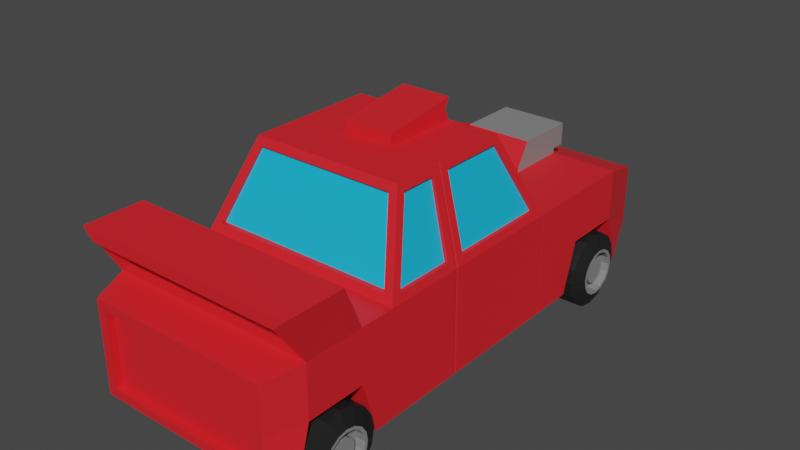 # Source: QuickCar.blend  (saved by Blender 3.4.6; exported with 4.5.12 LTS)
import bpy
from mathutils import Matrix  # noqa: F401  (used for matrix-valued properties, if any)

bpy.ops.wm.read_factory_settings(use_empty=True)
scene = bpy.context.scene
scene.name = 'Scene'

# ---- collections
col_collection = bpy.data.collections.new('Collection'); scene.collection.children.link(col_collection)

# ---- materials (node trees are filled in below, after node groups)
mat_material = bpy.data.materials.new('Material')
mat_material.alpha_threshold = 0.0
mat_material.use_transparent_shadow = False
mat_material.roughness = 0.5
mat_material.line_color = (0.0, 0.0, 0.0, 1.0)
mat_paint = bpy.data.materials.new('Paint')
mat_paint.use_transparent_shadow = False
mat_window = bpy.data.materials.new('Window')
mat_window.use_transparent_shadow = False
mat_chrome = bpy.data.materials.new('Chrome')
mat_chrome.use_transparent_shadow = False
mat_rubber = bpy.data.materials.new('Rubber')
mat_rubber.use_transparent_shadow = False

# ---- material node trees
mat_material.use_nodes = True; mat_material.node_tree.nodes.clear()
_N = mat_material.node_tree.nodes; _L = mat_material.node_tree.links
n0 = _N.new('ShaderNodeOutputMaterial'); n0.name = 'Material Output'; n0.location = (300, 300)
n1 = _N.new('ShaderNodeBsdfPrincipled'); n1.name = 'Principled BSDF'; n1.location = (10, 300)
n1.distribution = 'GGX'
n1.subsurface_method = 'RANDOM_WALK_SKIN'
n1.inputs[3].default_value = 1.45
n1.inputs[27].default_value = (0.0, 0.0, 0.0, 1.0)
n1.inputs[28].default_value = 1.0
_L.new(n1.outputs[0], n0.inputs[0])
n0.is_active_output = True
mat_paint.use_nodes = True; mat_paint.node_tree.nodes.clear()
_N = mat_paint.node_tree.nodes; _L = mat_paint.node_tree.links
n0 = _N.new('ShaderNodeBsdfPrincipled'); n0.name = 'Principled BSDF'; n0.location = (10, 300)
n0.distribution = 'GGX'
n0.subsurface_method = 'RANDOM_WALK_SKIN'
n0.inputs[0].default_value = (0.8, 0.01574, 0.02366, 1.0)
n0.inputs[3].default_value = 1.45
n0.inputs[27].default_value = (0.0, 0.0, 0.0, 1.0)
n0.inputs[28].default_value = 1.0
n1 = _N.new('ShaderNodeOutputMaterial'); n1.name = 'Material Output'; n1.location = (300, 300)
_L.new(n0.outputs[0], n1.inputs[0])
n1.is_active_output = True
mat_window.use_nodes = True; mat_window.node_tree.nodes.clear()
_N = mat_window.node_tree.nodes; _L = mat_window.node_tree.links
n0 = _N.new('ShaderNodeBsdfPrincipled'); n0.name = 'Principled BSDF'; n0.location = (10, 300)
n0.distribution = 'GGX'
n0.subsurface_method = 'RANDOM_WALK_SKIN'
n0.inputs[0].default_value = (0.007939, 0.4769, 0.8, 1.0)
n0.inputs[3].default_value = 1.45
n0.inputs[27].default_value = (0.0, 0.0, 0.0, 1.0)
n0.inputs[28].default_value = 1.0
n1 = _N.new('ShaderNodeOutputMaterial'); n1.name = 'Material Output'; n1.location = (300, 300)
_L.new(n0.outputs[0], n1.inputs[0])
n1.is_active_output = True
mat_chrome.use_nodes = True; mat_chrome.node_tree.nodes.clear()
_N = mat_chrome.node_tree.nodes; _L = mat_chrome.node_tree.links
n0 = _N.new('ShaderNodeBsdfPrincipled'); n0.name = 'Principled BSDF'; n0.location = (10, 300)
n0.distribution = 'GGX'
n0.subsurface_method = 'RANDOM_WALK_SKIN'
n0.inputs[0].default_value = (0.2396, 0.2396, 0.2396, 1.0)
n0.inputs[3].default_value = 1.45
n0.inputs[27].default_value = (0.0, 0.0, 0.0, 1.0)
n0.inputs[28].default_value = 1.0
n1 = _N.new('ShaderNodeOutputMaterial'); n1.name = 'Material Output'; n1.location = (300, 300)
_L.new(n0.outputs[0], n1.inputs[0])
n1.is_active_output = True
mat_rubber.use_nodes = True; mat_rubber.node_tree.nodes.clear()
_N = mat_rubber.node_tree.nodes; _L = mat_rubber.node_tree.links
n0 = _N.new('ShaderNodeBsdfPrincipled'); n0.name = 'Principled BSDF'; n0.location = (10, 300)
n0.distribution = 'GGX'
n0.subsurface_method = 'RANDOM_WALK_SKIN'
n0.inputs[0].default_value = (0.01222, 0.01222, 0.01222, 1.0)
n0.inputs[3].default_value = 1.45
n0.inputs[27].default_value = (0.0, 0.0, 0.0, 1.0)
n0.inputs[28].default_value = 1.0
n1 = _N.new('ShaderNodeOutputMaterial'); n1.name = 'Material Output'; n1.location = (300, 300)
_L.new(n0.outputs[0], n1.inputs[0])
n1.is_active_output = True

# ---- world
world_world = bpy.data.worlds.new('World'); scene.world = world_world
world_world.use_nodes = True; world_world.node_tree.nodes.clear()
_N = world_world.node_tree.nodes; _L = world_world.node_tree.links
n0 = _N.new('ShaderNodeOutputWorld'); n0.name = 'World Output'; n0.location = (300, 300)
n1 = _N.new('ShaderNodeBackground'); n1.name = 'Background'; n1.location = (10, 300)
n1.inputs[0].default_value = (0.05088, 0.05088, 0.05088, 1.0)
_L.new(n1.outputs[0], n0.inputs[0])
n0.is_active_output = True
world_world.color = (0.05088, 0.05088, 0.05088)
world_world.use_sun_shadow = False
world_world.sun_shadow_jitter_overblur = 0.0

# ---- meshes
me_cube = bpy.data.meshes.new('Cube')
me_cube.from_pydata([(0.7648, 0.5789, 0.7323), (1.0, 1.0, -1.0), (0.7648, -0.5789, 0.7323), (1.0, -1.0, -1.0), (-0.7648, 0.5789, 0.7323), (-1.0, 1.0, -1.0), (-0.7648, -0.5789, 0.7323), (-1.0, -1.0, -1.0), (0.976, 0.8802, 0.07465), (-0.976, -0.8802, 0.07465), (0.976, -0.8802, 0.07465), (-0.976, 0.8802, 0.07465), (0.7623, 2.818, -0.7093), (-0.7623, 2.818, -0.7093), (0.7623, 2.818, -0.2907), (0.802, -2.253, -0.1399), (0.802, -2.253, -0.8601), (-0.7623, 2.818, -0.2907), (-0.802, -2.253, -0.8601), (-0.802, -2.253, -0.1399), (1.0, 1.455, -1.0), (1.0, 2.364, -1.0), (1.0, 2.212, 0.0), (1.0, 1.606, 0.0), (-1.0, 2.212, 0.0), (-1.0, 1.606, 0.0), (-1.0, 2.364, -1.0), (-1.0, 1.455, -1.0), (1.0, 1.0, -0.5), (1.0, -1.0, -0.5), (-1.0, 1.0, -0.5), (-1.0, -1.0, -0.5), (0.7623, 2.818, -0.5), (0.802, -2.253, -0.5), (-0.7623, 2.818, -0.5), (-0.802, -2.253, -0.5), (-1.0, 1.606, -0.5), (-1.0, 2.212, -0.5), (1.0, 1.606, -0.5), (1.0, 2.212, -0.5), (-0.8961, -1.339, 0.1039), (-0.8961, -1.913, 0.1039), (0.8961, -1.913, 0.1039), (0.8961, -1.339, 0.1039), (1.0, -1.196, -1.0), (1.0, -2.057, -1.0), (-1.0, -2.057, -1.0), (-1.0, -1.196, -1.0), (-1.0, -1.339, -0.5), (-1.0, -1.913, -0.5), (1.0, -1.339, -0.5), (1.0, -1.913, -0.5), (-0.9603, -1.59, 0.3648), (-0.9603, -2.164, 0.3648), (0.9603, -2.164, 0.3648), (0.9603, -1.59, 0.3648), (-1.0, -1.339, 0.0), (1.0, -1.339, 0.0), (-1.0, -1.913, 0.0), (1.0, -1.913, 0.0), (-1.072, -1.59, 0.4687), (1.072, -1.59, 0.4687), (-1.072, -2.164, 0.4687), (1.072, -2.164, 0.4687), (0.3333, 1.0, -1.0), (-0.3333, 1.0, -1.0), (0.2469, -0.6643, 0.7325), (-0.2469, -0.6643, 0.7325), (-0.3333, -1.0, -1.0), (0.3333, -1.0, -1.0), (-0.2469, 0.6643, 0.7325), (0.2469, 0.6643, 0.7325), (-0.3333, 0.9659, 0.07443), (0.3333, 0.9659, 0.07443), (0.3333, -0.9659, 0.07443), (-0.3333, -0.9659, 0.07443), (0.3333, 2.818, -0.7093), (-0.3333, 2.818, -0.7093), (-0.2946, -2.253, -0.8601), (0.2946, -2.253, -0.8601), (-0.3333, 2.818, -0.2907), (0.3333, 2.818, -0.2907), (0.2946, -2.253, -0.1399), (-0.2946, -2.253, -0.1399), (0.3333, 1.606, -0.5), (-0.3333, 1.606, -0.5), (-0.3333, -1.913, -0.5), (0.3333, -1.913, -0.5), (-0.3333, 1.455, -1.0), (0.3333, 1.455, -1.0), (-0.3333, 2.364, -1.0), (0.3333, 2.364, -1.0), (0.3333, 1.606, 0.0), (-0.3333, 1.606, 0.0), (0.3333, 2.212, 0.0), (-0.3333, 2.212, 0.0), (0.7648, -0.2305, 0.7323), (-1.0, -0.2283, -1.0), (-0.3333, 2.212, -0.5), (0.3333, 2.212, -0.5), (0.3333, -1.339, -0.5), (-0.3333, -1.339, -0.5), (-0.3333, -1.339, 0.0), (0.3333, -1.339, 0.0), (-0.3333, -1.913, 0.0), (0.3333, -1.913, 0.0), (0.3333, -1.196, -1.0), (-0.3333, -1.196, -1.0), (0.3333, -2.057, -1.0), (-0.3333, -2.057, -1.0), (-0.2987, -1.339, 0.1039), (0.2987, -1.339, 0.1039), (-0.2987, -1.913, 0.1039), (0.2987, -1.913, 0.1039), (0.3333, 1.606, 0.04786), (-0.3333, 1.606, 0.04786), (0.3333, 2.212, 0.04786), (-0.3333, 2.212, 0.04786), (0.3333, 1.74, 0.2698), (-0.3333, 1.74, 0.2698), (0.3333, 2.212, 0.2698), (-0.3333, 2.212, 0.2698), (0.3032, 2.348, 0.07801), (-0.3032, 2.348, 0.07801), (0.3032, 2.348, 0.2396), (-0.3032, 2.348, 0.2396), (0.3333, 2.348, 0.04786), (-0.3333, 2.348, 0.04786), (0.3333, 2.348, 0.2698), (-0.3333, 2.348, 0.2698), (0.3032, 1.968, 0.07801), (-0.3032, 1.968, 0.07801), (0.3032, 1.968, 0.2396), (-0.3032, 1.968, 0.2396), (-0.3333, 2.818, -0.7848), (-0.8378, 2.818, -0.7848), (0.8378, 2.818, -0.5), (0.8378, 2.818, -0.7848), (-0.8378, 2.818, -0.5), (0.3333, 2.818, -0.2152), (0.8378, 2.818, -0.2152), (-0.8378, 2.818, -0.2152), (0.3333, 2.818, -0.7848), (-0.3333, 2.818, -0.2152), (0.3333, 2.715, -0.5), (0.7623, 2.715, -0.5), (-0.7623, 2.715, -0.5), (-0.3333, 2.715, -0.5), (-0.3333, 2.715, -0.7093), (0.3333, 2.715, -0.7093), (-0.3333, 2.715, -0.2907), (0.3333, 2.715, -0.2907), (-0.7623, 2.715, -0.7093), (0.7623, 2.715, -0.7093), (0.7623, 2.715, -0.2907), (-0.7623, 2.715, -0.2907), (-0.7648, -0.2305, 0.7323), (1.0, -0.2283, -1.0), (0.976, -0.2993, 0.07465), (-0.976, -0.2993, 0.07465), (-1.0, -0.2283, -0.5), (1.0, -0.2283, -0.5), (-0.3333, -0.2283, -1.0), (0.3333, -0.2283, -1.0), (0.2469, -0.1439, 0.807), (-0.2469, -0.1439, 0.807), (-0.7648, -0.04969, 0.7323), (1.0, -0.1932, -1.0), (-0.976, -0.1079, 0.07465), (-1.0, -0.1932, -0.5), (-1.0, -0.1932, -1.0), (0.7648, -0.04969, 0.7323), (0.976, -0.1079, 0.07465), (1.0, -0.1932, -0.5), (-0.3333, -0.1932, -1.0), (0.3333, -0.1932, -1.0), (0.2469, -0.1218, 0.807), (-0.2469, -0.1218, 0.807), (-0.9941, -0.2108, -1.0), (0.7364, -0.1328, 0.807), (0.9941, -0.2108, 0.0), (0.9941, -0.2108, -0.5), (-0.3314, -0.2108, -1.0), (0.3314, -0.2108, -1.0), (0.2455, -0.1328, 0.807), (-0.2455, -0.1328, 0.807), (-0.7364, -0.1328, 0.807), (0.9941, -0.2108, -1.0), (-0.9941, -0.2108, 0.0), (-0.9941, -0.2108, -0.5), (1.0, 1.024, 0.0), (-1.0, 1.024, 0.0), (-1.0, 1.018, -1.0), (1.0, 1.018, -1.0), (1.0, 1.024, -0.5), (-1.0, 1.024, -0.5), (-0.3333, 1.024, 0.0), (0.3333, 1.024, 0.0), (0.3333, 1.018, -1.0), (-0.3333, 1.018, -1.0), (-0.3326, 1.009, -0.9989), (0.3326, 1.009, -0.9989), (0.3326, 1.012, -0.001137), (-0.3326, 1.012, -0.001137), (-0.9977, 1.012, -0.5), (0.9977, 1.012, -0.5), (0.9977, 1.009, -0.9989), (-0.9977, 1.009, -0.9989), (-0.9977, 1.012, -0.001137), (0.9977, 1.012, -0.001137), (-0.8908, -0.9659, 0.07443), (-0.6794, -0.6643, 0.7325), (0.7408, -0.1439, 0.807), (0.6794, -0.6643, 0.7325), (-0.7408, -0.1218, 0.807), (-0.6794, 0.6643, 0.7325), (0.6794, 0.6643, 0.7325), (0.8908, 0.9659, 0.07443), (0.8908, -0.9659, 0.07443), (-0.8908, 0.9659, 0.07443), (1.0, -0.2283, 0.0), (-1.0, -0.1932, 0.0), (-0.7408, -0.1439, 0.807), (-1.0, -0.2283, 0.0), (0.7408, -0.1218, 0.807), (1.0, -0.1932, 0.0), (-0.9411, -0.8802, 0.07465), (-0.7375, -0.5789, 0.7323), (0.7375, -0.2305, 0.7323), (0.7375, -0.5789, 0.7323), (-0.7375, -0.04969, 0.7323), (-0.7375, 0.5789, 0.7323), (0.7375, 0.5789, 0.7323), (0.9411, 0.8802, 0.07465), (0.9411, -0.8802, 0.07465), (-0.9411, 0.8802, 0.07465), (0.9411, -0.2993, 0.07465), (-0.9411, -0.1079, 0.07465), (-0.7375, -0.2305, 0.7323), (-0.9411, -0.2993, 0.07465), (0.7375, -0.04969, 0.7323), (0.9411, -0.1079, 0.07465), (-1.0, -1.0, 0.0), (-0.7408, -0.6302, 0.807), (-0.2469, -0.6302, 0.807), (0.2469, 0.6302, 0.807), (0.7408, 0.6302, 0.807), (1.0, 1.0, 0.0), (0.7408, -0.6302, 0.807), (1.0, -1.0, 0.0), (-0.7408, 0.6302, 0.807), (-1.0, 1.0, 0.0), (0.3333, 1.0, 0.0), (-0.3333, -1.0, 0.0), (0.2469, -0.6302, 0.807), (-0.2469, 0.6302, 0.807), (-0.3333, 1.0, 0.0), (0.3333, -1.0, 0.0), (-0.2469, 0.6331, 0.7325), (-0.3333, 0.9205, 0.07443), (0.2469, 0.6331, 0.7325), (0.3333, 0.9205, 0.07443), (0.2469, -0.6331, 0.7325), (0.3333, -0.9205, 0.07443), (-0.2469, -0.6331, 0.7325), (-0.3333, -0.9205, 0.07443), (-0.8908, -0.9205, 0.07443), (-0.6794, -0.6331, 0.7325), (0.6794, 0.6331, 0.7325), (0.8908, 0.9205, 0.07443), (0.6794, -0.6331, 0.7325), (0.8908, -0.9205, 0.07443), (-0.6794, 0.6331, 0.7325), (-0.8908, 0.9205, 0.07443), (-0.2469, 0.6265, 1.015), (0.2469, 0.6265, 1.015), (0.2469, -0.1181, 0.9101), (-0.2469, -0.1181, 0.9101), (-0.2469, -0.1199, 0.8586), (-0.2469, 0.5809, 0.9112), (0.2469, -0.1199, 0.8586), (0.2469, 0.5809, 0.9112), (0.8839, -2.253, -0.5), (0.8839, -2.253, -0.942), (0.2946, -2.253, -0.942), (-0.8839, -2.253, -0.5), (-0.8839, -2.253, -0.05805), (-0.2946, -2.253, -0.05805), (0.8839, -2.253, -0.05805), (-0.8839, -2.253, -0.942), (-0.2946, -2.253, -0.942), (0.2946, -2.253, -0.05805), (-0.3333, -2.174, -0.5), (-0.802, -2.174, -0.5), (0.802, -2.174, -0.5), (0.3333, -2.174, -0.5), (0.2946, -2.174, -0.8601), (-0.2946, -2.174, -0.8601), (0.2946, -2.174, -0.1399), (-0.2946, -2.174, -0.1399), (0.802, -2.174, -0.8601), (-0.802, -2.174, -0.1399), (0.802, -2.174, -0.1399), (-0.802, -2.174, -0.8601)], [], [(165, 222, 243, 244), (67, 211, 267, 264), (4, 11, 235, 231), (163, 157, 3, 69), (0, 171, 240, 232), (213, 66, 262, 270), (108, 45, 283, 284), (161, 220, 249, 29), (169, 221, 251, 30), (104, 58, 286, 287), (17, 80, 150, 155), (19, 35, 293, 301), (51, 59, 288, 282), (49, 46, 289, 285), (39, 21, 137, 136), (94, 22, 140, 139), (37, 24, 141, 138), (90, 26, 135, 134), (199, 192, 27, 88), (87, 51, 45, 108), (195, 191, 25, 36), (36, 25, 24, 37), (197, 190, 23, 92), (92, 23, 22, 94), (194, 193, 20, 38), (85, 36, 37, 98), (23, 38, 39, 22), (190, 194, 38, 23), (87, 100, 50, 51), (192, 195, 36, 27), (26, 37, 138, 135), (22, 39, 136, 140), (58, 49, 285, 286), (45, 51, 282, 283), (35, 18, 303, 293), (32, 12, 153, 145), (170, 169, 30, 5), (157, 161, 29, 3), (3, 29, 50, 44), (90, 98, 37, 26), (242, 31, 48, 56), (56, 48, 49, 58), (31, 7, 47, 48), (100, 106, 44, 50), (29, 249, 57, 50), (50, 57, 59, 51), (253, 242, 56, 102), (54, 53, 52, 55), (69, 3, 44, 106), (85, 88, 27, 36), (61, 60, 62, 63), (59, 57, 61, 63), (56, 58, 62, 60), (42, 54, 55, 43), (111, 43, 57, 103), (112, 41, 58, 104), (55, 52, 60, 61), (53, 54, 63, 62), (52, 40, 56, 60), (43, 55, 61, 57), (54, 42, 59, 63), (41, 53, 62, 58), (53, 41, 40, 52), (113, 42, 43, 111), (41, 112, 110, 40), (112, 113, 111, 110), (42, 113, 105, 59), (113, 112, 104, 105), (40, 110, 102, 56), (110, 111, 103, 102), (38, 20, 89, 84), (84, 89, 88, 85), (7, 68, 107, 47), (68, 69, 106, 107), (249, 257, 103, 57), (257, 253, 102, 103), (48, 47, 107, 101), (101, 107, 106, 100), (21, 39, 99, 91), (91, 99, 98, 90), (14, 32, 145, 154), (76, 77, 148, 149), (15, 82, 298, 302), (79, 16, 300, 296), (49, 48, 101, 86), (86, 101, 100, 87), (38, 84, 99, 39), (84, 85, 98, 99), (25, 93, 95, 24), (95, 93, 115, 117), (191, 196, 93, 25), (196, 197, 92, 93), (49, 86, 109, 46), (86, 87, 108, 109), (193, 198, 89, 20), (198, 199, 88, 89), (21, 91, 142, 137), (91, 90, 134, 142), (24, 95, 143, 141), (95, 94, 139, 143), (33, 15, 302, 294), (78, 79, 296, 297), (77, 13, 152, 148), (81, 14, 154, 151), (59, 105, 291, 288), (105, 104, 287, 291), (46, 109, 290, 289), (109, 108, 284, 290), (75, 74, 263, 265), (211, 210, 266, 267), (97, 162, 68, 7), (162, 163, 69, 68), (210, 75, 265, 266), (74, 218, 271, 263), (212, 164, 254, 248), (164, 165, 244, 254), (114, 116, 120, 118), (92, 94, 116, 114), (94, 95, 117, 116), (93, 92, 114, 115), (119, 118, 120, 121), (121, 120, 128, 129), (117, 115, 119, 121), (115, 114, 118, 119), (123, 125, 133, 131), (117, 121, 129, 127), (116, 117, 127, 126), (120, 116, 126, 128), (123, 122, 126, 127), (124, 125, 129, 128), (122, 124, 128, 126), (125, 123, 127, 129), (130, 131, 133, 132), (125, 124, 132, 133), (124, 122, 130, 132), (122, 123, 131, 130), (13, 77, 134, 135), (12, 32, 136, 137), (34, 13, 135, 138), (14, 81, 139, 140), (32, 14, 140, 136), (17, 34, 138, 141), (76, 12, 137, 142), (77, 76, 142, 134), (80, 17, 141, 143), (81, 80, 143, 139), (144, 151, 154, 145), (149, 144, 145, 153), (152, 146, 147, 148), (148, 147, 144, 149), (146, 155, 150, 147), (147, 150, 151, 144), (34, 17, 155, 146), (13, 34, 146, 152), (80, 81, 151, 150), (12, 76, 149, 153), (184, 185, 165, 164), (179, 184, 164, 212), (182, 183, 163, 162), (178, 182, 162, 97), (187, 181, 161, 157), (7, 31, 160, 97), (31, 242, 223, 160), (181, 180, 220, 161), (180, 179, 212, 220), (183, 187, 157, 163), (2, 10, 234, 229), (185, 186, 222, 165), (255, 250, 214, 177), (64, 1, 167, 175), (156, 159, 239, 238), (28, 247, 225, 173), (1, 28, 173, 167), (5, 65, 174, 170), (65, 64, 175, 174), (246, 245, 176, 224), (279, 278, 277, 274), (178, 189, 169, 170), (189, 188, 221, 169), (188, 186, 214, 221), (223, 222, 186, 188), (160, 223, 188, 189), (97, 160, 189, 178), (177, 214, 186, 185), (175, 167, 187, 183), (225, 224, 179, 180), (173, 225, 180, 181), (167, 173, 181, 187), (170, 174, 182, 178), (174, 175, 183, 182), (224, 176, 184, 179), (176, 177, 185, 184), (65, 5, 207, 200), (201, 200, 199, 198), (206, 201, 198, 193), (203, 202, 197, 196), (208, 203, 196, 191), (207, 204, 195, 192), (209, 205, 194, 190), (205, 206, 193, 194), (202, 209, 190, 197), (204, 208, 191, 195), (64, 65, 200, 201), (1, 64, 201, 206), (256, 252, 202, 203), (251, 256, 203, 208), (5, 30, 204, 207), (247, 28, 205, 209), (28, 1, 206, 205), (252, 247, 209, 202), (30, 251, 208, 204), (200, 207, 192, 199), (6, 9, 242, 243), (2, 96, 212, 248), (4, 166, 214, 250), (0, 8, 247, 246), (10, 2, 248, 249), (11, 4, 250, 251), (158, 10, 249, 220), (168, 11, 251, 221), (156, 6, 243, 222), (9, 159, 223, 242), (96, 158, 220, 212), (159, 156, 222, 223), (171, 0, 246, 224), (8, 172, 225, 247), (172, 171, 224, 225), (166, 168, 221, 214), (237, 230, 231, 235), (236, 228, 229, 234), (226, 227, 238, 239), (233, 232, 240, 241), (172, 8, 233, 241), (10, 158, 236, 234), (171, 172, 241, 240), (11, 168, 237, 235), (9, 6, 227, 226), (168, 166, 230, 237), (6, 156, 238, 227), (96, 2, 229, 228), (159, 9, 226, 239), (166, 4, 231, 230), (158, 96, 228, 236), (8, 0, 232, 233), (210, 211, 243, 242), (211, 67, 244, 243), (216, 71, 245, 246), (217, 216, 246, 247), (213, 218, 249, 248), (215, 219, 251, 250), (73, 217, 247, 252), (75, 210, 242, 253), (66, 213, 248, 254), (67, 66, 254, 244), (70, 215, 250, 255), (71, 70, 255, 245), (219, 72, 256, 251), (72, 73, 252, 256), (218, 74, 257, 249), (74, 75, 253, 257), (265, 264, 267, 266), (261, 260, 268, 269), (273, 272, 258, 259), (259, 258, 260, 261), (271, 270, 262, 263), (263, 262, 264, 265), (66, 67, 264, 262), (71, 216, 268, 260), (215, 70, 258, 272), (216, 217, 269, 268), (70, 71, 260, 258), (218, 213, 270, 271), (72, 219, 273, 259), (219, 215, 272, 273), (73, 72, 259, 261), (217, 73, 261, 269), (275, 274, 277, 276), (278, 280, 276, 277), (280, 281, 275, 276), (281, 279, 274, 275), (245, 255, 279, 281), (176, 245, 281, 280), (177, 176, 280, 278), (255, 177, 278, 279), (33, 16, 283, 282), (16, 79, 284, 283), (35, 19, 286, 285), (19, 83, 287, 286), (15, 33, 282, 288), (18, 35, 285, 289), (78, 18, 289, 290), (79, 78, 290, 284), (82, 15, 288, 291), (83, 82, 291, 287), (292, 299, 301, 293), (297, 292, 293, 303), (300, 294, 295, 296), (296, 295, 292, 297), (294, 302, 298, 295), (295, 298, 299, 292), (82, 83, 299, 298), (18, 78, 297, 303), (83, 19, 301, 299), (16, 33, 294, 300)])
me_cube.polygons.foreach_set('material_index', [1, 1, 1, 1, 1, 1, 1, 1, 1, 1, 1, 1, 1, 1, 1, 1, 1, 1, 1, 1, 1, 1, 1, 1, 1, 1, 1, 1, 1, 1, 1, 1, 1, 1, 1, 1, 1, 1, 1, 1, 1, 1, 1, 1, 1, 1, 1, 1, 1, 1, 1, 1, 1, 1, 1, 1, 1, 1, 1, 1, 1, 1, 1, 1, 1, 1, 1, 1, 1, 1, 1, 1, 1, 1, 1, 1, 1, 1, 1, 1, 1, 1, 1, 1, 1, 1, 1, 1, 1, 3, 1, 1, 1, 1, 1, 1, 1, 1, 1, 1, 1, 1, 1, 1, 1, 1, 1, 1, 1, 1, 1, 1, 1, 1, 1, 1, 3, 3, 3, 1, 3, 3, 3, 1, 3, 3, 3, 3, 3, 3, 3, 3, 3, 3, 3, 3, 1, 1, 1, 1, 1, 1, 1, 1, 1, 1, 3, 3, 3, 3, 3, 3, 1, 1, 1, 1, 1, 1, 1, 1, 1, 1, 1, 1, 1, 1, 1, 1, 1, 1, 1, 1, 1, 1, 1, 1, 1, 1, 1, 1, 1, 1, 1, 1, 1, 1, 1, 1, 1, 1, 1, 1, 1, 1, 1, 1, 1, 1, 1, 1, 1, 1, 1, 1, 1, 1, 1, 1, 1, 1, 1, 1, 1, 1, 1, 1, 1, 1, 1, 1, 1, 1, 1, 1, 1, 1, 1, 1, 2, 2, 2, 2, 1, 1, 1, 1, 1, 1, 1, 1, 1, 1, 1, 1, 1, 1, 1, 1, 1, 1, 1, 1, 1, 1, 1, 1, 1, 1, 1, 1, 2, 2, 2, 2, 2, 2, 1, 1, 1, 1, 1, 1, 1, 1, 1, 1, 1, 1, 1, 3, 3, 1, 1, 1, 1, 1, 1, 1, 1, 1, 1, 1, 1, 1, 1, 1, 1, 1, 1, 1, 1, 1, 1, 1])
_uv = me_cube.uv_layers.new(name='UVMap')
_uv.uv.foreach_set('vector', [0.7917, 0.6535, 0.875, 0.6535, 0.875, 0.75, 0.7917, 0.75, 0.6135, 0.9154, 0.6135, 0.9866, 0.6135, 0.9866, 0.6135, 0.9154, 0.6134, 0.2354, 0.5116, 0.2387, 0.5116, 0.2387, 0.6134, 0.2354, 0.2917, 0.6535, 0.375, 0.6535, 0.375, 0.75, 0.2917, 0.75, 0.6134, 0.5146, 0.6134, 0.6351, 0.6134, 0.6351, 0.6134, 0.5146, 0.6135, 0.7634, 0.6135, 0.8346, 0.6135, 0.8346, 0.6135, 0.7634, 0.2917, 0.75, 0.375, 0.75, 0.375, 0.75, 0.2917, 0.75, 0.4375, 0.6535, 0.5, 0.6535, 0.5, 0.75, 0.4375, 0.75, 0.4375, 0.1008, 0.5, 0.1008, 0.5, 0.25, 0.4375, 0.25, 0.5, 0.9167, 0.5, 1.0, 0.5, 1.0, 0.5, 0.9167, 0.4834, 0.2625, 0.4834, 0.3333, 0.4834, 0.3333, 0.4834, 0.2625, 0.4884, 0.9882, 0.4375, 0.9876, 0.4375, 0.9876, 0.4884, 0.9882, 0.4375, 0.75, 0.5, 0.75, 0.5, 0.75, 0.4375, 0.75, 0.4375, 0.0, 0.375, 0.0, 0.375, 0.0, 0.4375, 0.0, 0.4375, 0.5, 0.375, 0.5, 0.375, 0.5, 0.4375, 0.5, 0.5, 0.4167, 0.5, 0.5, 0.5, 0.5, 0.5, 0.4167, 0.4375, 0.25, 0.5, 0.25, 0.5, 0.25, 0.4375, 0.25, 0.2083, 0.5, 0.125, 0.5, 0.125, 0.5, 0.2083, 0.5, 0.2083, 0.5, 0.125, 0.5, 0.125, 0.5, 0.2083, 0.5, 0.4375, 0.5, 0.4375, 0.75, 0.375, 0.75, 0.375, 0.5, 0.4375, 0.25, 0.5, 0.25, 0.5, 0.25, 0.4375, 0.25, 0.4375, 0.25, 0.5, 0.25, 0.5, 0.25, 0.4375, 0.25, 0.5, 0.4167, 0.5, 0.5, 0.5, 0.5, 0.5, 0.4167, 0.5, 0.4167, 0.5, 0.5, 0.5, 0.5, 0.5, 0.4167, 0.4375, 0.5, 0.375, 0.5, 0.375, 0.5, 0.4375, 0.5, 0.4375, 0.3333, 0.4375, 0.25, 0.4375, 0.25, 0.4375, 0.3333, 0.5, 0.5, 0.4375, 0.5, 0.4375, 0.5, 0.5, 0.5, 0.5, 0.5, 0.4375, 0.5, 0.4375, 0.5, 0.5, 0.5, 0.4375, 0.5, 0.4375, 0.5, 0.4375, 0.75, 0.4375, 0.75, 0.375, 0.25, 0.4375, 0.25, 0.4375, 0.25, 0.375, 0.25, 0.375, 0.25, 0.4375, 0.25, 0.4375, 0.25, 0.375, 0.25, 0.5, 0.5, 0.4375, 0.5, 0.4375, 0.5, 0.5, 0.5, 0.5, 0.0, 0.4375, 0.0, 0.4375, 0.0, 0.5, 0.0, 0.375, 0.75, 0.4375, 0.75, 0.4375, 0.75, 0.375, 0.75, 0.4375, 0.9876, 0.3866, 0.9882, 0.3866, 0.9882, 0.4375, 0.9876, 0.4375, 0.4875, 0.3916, 0.4875, 0.3916, 0.4875, 0.4375, 0.4875, 0.375, 0.1008, 0.4375, 0.1008, 0.4375, 0.25, 0.375, 0.25, 0.375, 0.6535, 0.4375, 0.6535, 0.4375, 0.75, 0.375, 0.75, 0.375, 0.75, 0.4375, 0.75, 0.4375, 0.75, 0.375, 0.75, 0.375, 0.3333, 0.4375, 0.3333, 0.4375, 0.25, 0.375, 0.25, 0.5, 0.0, 0.4375, 0.0, 0.4375, 0.0, 0.5, 0.0, 0.5, 0.0, 0.4375, 0.0, 0.4375, 0.0, 0.5, 0.0, 0.4375, 0.0, 0.375, 0.0, 0.375, 0.0, 0.4375, 0.0, 0.4375, 0.5, 0.375, 0.5, 0.375, 0.75, 0.4375, 0.75, 0.4375, 0.75, 0.5, 0.75, 0.5, 0.75, 0.4375, 0.75, 0.4375, 0.75, 0.5, 0.75, 0.5, 0.75, 0.4375, 0.75, 0.5, 0.9167, 0.5, 1.0, 0.5, 1.0, 0.5, 0.9167, 0.5, 0.763, 0.5, 0.987, 0.5, 0.987, 0.5, 0.763, 0.2917, 0.75, 0.375, 0.75, 0.375, 0.75, 0.2917, 0.75, 0.4375, 0.3333, 0.2083, 0.5, 0.125, 0.5, 0.4375, 0.25, 0.5, 0.75, 0.5, 1.0, 0.5, 1.0, 0.5, 0.75, 0.5, 0.75, 0.5, 0.75, 0.5, 0.75, 0.5, 0.75, 0.5, 0.0, 0.5, 0.0, 0.5, 0.0, 0.5, 0.0, 0.5, 0.763, 0.5, 0.763, 0.5, 0.763, 0.5, 0.763, 0.5, 0.8377, 0.5, 0.763, 0.5, 0.75, 0.5, 0.8333, 0.5, 0.9123, 0.5, 0.987, 0.5, 1.0, 0.5, 0.9167, 0.5, 0.763, 0.5, 0.987, 0.5, 1.0, 0.5, 0.75, 0.5, 0.987, 0.5, 0.763, 0.5, 0.75, 0.5, 1.0, 0.5, 0.987, 0.5, 0.987, 0.5, 1.0, 0.5, 1.0, 0.5, 0.763, 0.5, 0.763, 0.5, 0.75, 0.5, 0.75, 0.5, 0.763, 0.5, 0.763, 0.5, 0.75, 0.5, 0.75, 0.5, 0.987, 0.5, 0.987, 0.5, 1.0, 0.5, 1.0, 0.5, 0.987, 0.5, 0.987, 0.5, 0.987, 0.5, 0.987, 0.5, 0.8377, 0.5, 0.763, 0.5, 0.763, 0.5, 0.8377, 0.5, 0.987, 0.5, 0.9123, 0.5, 0.9123, 0.5, 0.987, 0.5, 0.9123, 0.5, 0.8377, 0.5, 0.8377, 0.5, 0.9123, 0.5, 0.763, 0.5, 0.8377, 0.5, 0.8333, 0.5, 0.75, 0.5, 0.8377, 0.5, 0.9123, 0.5, 0.9167, 0.5, 0.8333, 0.5, 0.987, 0.5, 0.9123, 0.5, 0.9167, 0.5, 1.0, 0.5, 0.9123, 0.5, 0.8377, 0.5, 0.8333, 0.5, 0.9167, 0.4375, 0.5, 0.375, 0.5, 0.2917, 0.5, 0.4375, 0.4167, 0.4375, 0.4167, 0.2917, 0.5, 0.2083, 0.5, 0.4375, 0.3333, 0.125, 0.75, 0.2083, 0.75, 0.2083, 0.75, 0.125, 0.75, 0.2083, 0.75, 0.2917, 0.75, 0.2917, 0.75, 0.2083, 0.75, 0.5, 0.75, 0.5, 0.8333, 0.5, 0.8333, 0.5, 0.75, 0.5, 0.8333, 0.5, 0.9167, 0.5, 0.9167, 0.5, 0.8333, 0.4375, 0.0, 0.375, 0.0, 0.375, 0.25, 0.4375, 0.25, 0.4375, 0.25, 0.375, 0.25, 0.375, 0.5, 0.4375, 0.5, 0.375, 0.5, 0.4375, 0.5, 0.4375, 0.4167, 0.375, 0.4167, 0.375, 0.4167, 0.4375, 0.4167, 0.4375, 0.3333, 0.375, 0.3333, 0.4834, 0.4875, 0.4375, 0.4875, 0.4375, 0.4875, 0.4834, 0.4875, 0.3916, 0.4167, 0.3916, 0.3333, 0.3916, 0.3333, 0.3916, 0.4167, 0.4884, 0.7618, 0.4884, 0.8343, 0.4884, 0.8343, 0.4884, 0.7618, 0.3866, 0.8343, 0.3866, 0.7618, 0.3866, 0.7618, 0.3866, 0.8343, 0.4375, 0.0, 0.4375, 0.0, 0.4375, 0.25, 0.4375, 0.25, 0.4375, 0.25, 0.4375, 0.25, 0.4375, 0.5, 0.4375, 0.5, 0.4375, 0.5, 0.4375, 0.4167, 0.4375, 0.4167, 0.4375, 0.5, 0.4375, 0.4167, 0.4375, 0.3333, 0.4375, 0.3333, 0.4375, 0.4167, 0.5, 0.25, 0.5, 0.3333, 0.5, 0.3333, 0.5, 0.25, 0.5, 0.3333, 0.5, 0.3333, 0.5, 0.3333, 0.5, 0.3333, 0.5, 0.25, 0.5, 0.3333, 0.5, 0.3333, 0.5, 0.25, 0.5, 0.3333, 0.5, 0.4167, 0.5, 0.4167, 0.5, 0.3333, 0.4375, 0.0, 0.4375, 0.25, 0.375, 0.25, 0.375, 0.0, 0.4375, 0.25, 0.4375, 0.5, 0.375, 0.5, 0.375, 0.25, 0.375, 0.5, 0.2917, 0.5, 0.2917, 0.5, 0.375, 0.5, 0.2917, 0.5, 0.2083, 0.5, 0.2083, 0.5, 0.2917, 0.5, 0.375, 0.5, 0.2917, 0.5, 0.2917, 0.5, 0.375, 0.5, 0.2917, 0.5, 0.2083, 0.5, 0.2083, 0.5, 0.2917, 0.5, 0.5, 0.25, 0.5, 0.3333, 0.5, 0.3333, 0.5, 0.25, 0.5, 0.3333, 0.5, 0.4167, 0.5, 0.4167, 0.5, 0.3333, 0.4375, 0.7624, 0.4884, 0.7618, 0.4884, 0.7618, 0.4375, 0.7624, 0.3866, 0.9157, 0.3866, 0.8343, 0.3866, 0.8343, 0.3866, 0.9157, 0.3916, 0.3333, 0.3916, 0.2625, 0.3916, 0.2625, 0.3916, 0.3333, 0.4834, 0.4167, 0.4834, 0.4875, 0.4834, 0.4875, 0.4834, 0.4167, 0.5, 0.75, 0.5, 0.8333, 0.5, 0.8333, 0.5, 0.75, 0.5, 0.8333, 0.5, 0.9167, 0.5, 0.9167, 0.5, 0.8333, 0.125, 0.75, 0.2083, 0.75, 0.2083, 0.75, 0.125, 0.75, 0.2083, 0.75, 0.2917, 0.75, 0.2917, 0.75, 0.2083, 0.75, 0.5115, 0.9177, 0.5115, 0.8323, 0.5115, 0.8323, 0.5115, 0.9177, 0.6135, 0.9866, 0.5115, 0.989, 0.5115, 0.989, 0.6135, 0.9866, 0.125, 0.6535, 0.2083, 0.6535, 0.2083, 0.75, 0.125, 0.75, 0.2083, 0.6535, 0.2917, 0.6535, 0.2917, 0.75, 0.2083, 0.75, 0.5115, 0.989, 0.5115, 0.9177, 0.5115, 0.9177, 0.5115, 0.989, 0.5115, 0.8323, 0.5115, 0.761, 0.5115, 0.761, 0.5115, 0.8323, 0.625, 0.6535, 0.7083, 0.6535, 0.7083, 0.75, 0.625, 0.75, 0.7083, 0.6535, 0.7917, 0.6535, 0.7917, 0.75, 0.7083, 0.75, 0.5, 0.4167, 0.5, 0.4167, 0.5, 0.4167, 0.5, 0.4167, 0.5, 0.4167, 0.5, 0.4167, 0.5, 0.4167, 0.5, 0.4167, 0.5, 0.4167, 0.5, 0.3333, 0.5, 0.3333, 0.5, 0.4167, 0.5, 0.3333, 0.5, 0.4167, 0.5, 0.4167, 0.5, 0.3333, 0.5, 0.3333, 0.5, 0.4167, 0.5, 0.4167, 0.5, 0.3333, 0.5, 0.3333, 0.5, 0.4167, 0.5, 0.4167, 0.5, 0.3333, 0.5, 0.3333, 0.5, 0.3333, 0.5, 0.3333, 0.5, 0.3333, 0.5, 0.3333, 0.5, 0.4167, 0.5, 0.4167, 0.5, 0.3333, 0.5, 0.3371, 0.5, 0.3371, 0.5, 0.3371, 0.5, 0.3371, 0.5, 0.3333, 0.5, 0.3333, 0.5, 0.3333, 0.5, 0.3333, 0.5, 0.4167, 0.5, 0.3333, 0.5, 0.3333, 0.5, 0.4167, 0.5, 0.4167, 0.5, 0.4167, 0.5, 0.4167, 0.5, 0.4167, 0.5, 0.3371, 0.5, 0.4129, 0.5, 0.4167, 0.5, 0.3333, 0.5, 0.4129, 0.5, 0.3371, 0.5, 0.3333, 0.5, 0.4167, 0.5, 0.4129, 0.5, 0.4129, 0.5, 0.4167, 0.5, 0.4167, 0.5, 0.3371, 0.5, 0.3371, 0.5, 0.3333, 0.5, 0.3333, 0.5, 0.4129, 0.5, 0.3371, 0.5, 0.3371, 0.5, 0.4129, 0.5, 0.3371, 0.5, 0.4129, 0.5, 0.4129, 0.5, 0.3371, 0.5, 0.4129, 0.5, 0.4129, 0.5, 0.4129, 0.5, 0.4129, 0.5, 0.4129, 0.5, 0.3371, 0.5, 0.3371, 0.5, 0.4129, 0.3916, 0.2625, 0.3916, 0.3333, 0.375, 0.3333, 0.375, 0.25, 0.3916, 0.4875, 0.4375, 0.4875, 0.4375, 0.5, 0.375, 0.5, 0.4375, 0.2625, 0.3916, 0.2625, 0.375, 0.25, 0.4375, 0.25, 0.4834, 0.4875, 0.4834, 0.4167, 0.5, 0.4167, 0.5, 0.5, 0.4375, 0.4875, 0.4834, 0.4875, 0.5, 0.5, 0.4375, 0.5, 0.4834, 0.2625, 0.4375, 0.2625, 0.4375, 0.25, 0.5, 0.25, 0.3916, 0.4167, 0.3916, 0.4875, 0.375, 0.5, 0.375, 0.4167, 0.3916, 0.3333, 0.3916, 0.4167, 0.375, 0.4167, 0.375, 0.3333, 0.4834, 0.3333, 0.4834, 0.2625, 0.5, 0.25, 0.5, 0.3333, 0.4834, 0.4167, 0.4834, 0.3333, 0.5, 0.3333, 0.5, 0.4167, 0.4375, 0.4167, 0.4834, 0.4167, 0.4834, 0.4875, 0.4375, 0.4875, 0.3916, 0.4167, 0.4375, 0.4167, 0.4375, 0.4875, 0.3916, 0.4875, 0.3916, 0.2625, 0.4375, 0.2625, 0.4375, 0.3333, 0.3916, 0.3333, 0.3916, 0.3333, 0.4375, 0.3333, 0.4375, 0.4167, 0.3916, 0.4167, 0.4375, 0.2625, 0.4834, 0.2625, 0.4834, 0.3333, 0.4375, 0.3333, 0.4375, 0.3333, 0.4834, 0.3333, 0.4834, 0.4167, 0.4375, 0.4167, 0.4375, 0.2625, 0.4834, 0.2625, 0.4834, 0.2625, 0.4375, 0.2625, 0.3916, 0.2625, 0.4375, 0.2625, 0.4375, 0.2625, 0.3916, 0.2625, 0.4834, 0.3333, 0.4834, 0.4167, 0.4834, 0.4167, 0.4834, 0.3333, 0.3916, 0.4875, 0.3916, 0.4167, 0.3916, 0.4167, 0.3916, 0.4875, 0.7083, 0.6513, 0.7917, 0.6513, 0.7917, 0.6535, 0.7083, 0.6535, 0.625, 0.6513, 0.7083, 0.6513, 0.7083, 0.6535, 0.625, 0.6535, 0.2083, 0.6513, 0.2917, 0.6513, 0.2917, 0.6535, 0.2083, 0.6535, 0.125, 0.6513, 0.2083, 0.6513, 0.2083, 0.6535, 0.125, 0.6535, 0.375, 0.6513, 0.4375, 0.6513, 0.4375, 0.6535, 0.375, 0.6535, 0.375, 0.0, 0.4375, 0.0, 0.4375, 0.09646, 0.375, 0.09646, 0.4375, 0.0, 0.5, 0.0, 0.5, 0.09646, 0.4375, 0.09646, 0.4375, 0.6513, 0.5, 0.6513, 0.5, 0.6535, 0.4375, 0.6535, 0.5, 0.6513, 0.625, 0.6513, 0.625, 0.6535, 0.5, 0.6535, 0.2917, 0.6513, 0.375, 0.6513, 0.375, 0.6535, 0.2917, 0.6535, 0.6134, 0.735, 0.5116, 0.7388, 0.5116, 0.7388, 0.6134, 0.735, 0.7917, 0.6513, 0.875, 0.6513, 0.875, 0.6535, 0.7917, 0.6535, 0.7917, 0.5, 0.875, 0.5, 0.875, 0.6492, 0.7917, 0.6492, 0.2917, 0.5, 0.375, 0.5, 0.375, 0.6492, 0.2917, 0.6492, 0.6134, 0.08189, 0.5116, 0.08562, 0.5116, 0.08562, 0.6134, 0.08189, 0.4375, 0.5, 0.5, 0.5, 0.5, 0.6492, 0.4375, 0.6492, 0.375, 0.5, 0.4375, 0.5, 0.4375, 0.6492, 0.375, 0.6492, 0.125, 0.5, 0.2083, 0.5, 0.2083, 0.6492, 0.125, 0.6492, 0.2083, 0.5, 0.2917, 0.5, 0.2917, 0.6492, 0.2083, 0.6492, 0.625, 0.5, 0.7083, 0.5, 0.7083, 0.6492, 0.625, 0.6492, 0.7917, 0.5, 0.7917, 0.6492, 0.7917, 0.6492, 0.7917, 0.5, 0.375, 0.09865, 0.4375, 0.09865, 0.4375, 0.1008, 0.375, 0.1008, 0.4375, 0.09865, 0.5, 0.09865, 0.5, 0.1008, 0.4375, 0.1008, 0.5, 0.09865, 0.625, 0.09865, 0.625, 0.1008, 0.5, 0.1008, 0.5, 0.09646, 0.625, 0.09646, 0.625, 0.09865, 0.5, 0.09865, 0.4375, 0.09646, 0.5, 0.09646, 0.5, 0.09865, 0.4375, 0.09865, 0.375, 0.09646, 0.4375, 0.09646, 0.4375, 0.09865, 0.375, 0.09865, 0.7917, 0.6492, 0.875, 0.6492, 0.875, 0.6513, 0.7917, 0.6513, 0.2917, 0.6492, 0.375, 0.6492, 0.375, 0.6513, 0.2917, 0.6513, 0.5, 0.6492, 0.625, 0.6492, 0.625, 0.6513, 0.5, 0.6513, 0.4375, 0.6492, 0.5, 0.6492, 0.5, 0.6513, 0.4375, 0.6513, 0.375, 0.6492, 0.4375, 0.6492, 0.4375, 0.6513, 0.375, 0.6513, 0.125, 0.6492, 0.2083, 0.6492, 0.2083, 0.6513, 0.125, 0.6513, 0.2083, 0.6492, 0.2917, 0.6492, 0.2917, 0.6513, 0.2083, 0.6513, 0.625, 0.6492, 0.7083, 0.6492, 0.7083, 0.6513, 0.625, 0.6513, 0.7083, 0.6492, 0.7917, 0.6492, 0.7917, 0.6513, 0.7083, 0.6513, 0.2083, 0.5, 0.125, 0.5, 0.125, 0.5, 0.2083, 0.5, 0.2917, 0.5, 0.2083, 0.5, 0.2083, 0.5, 0.2917, 0.5, 0.375, 0.5, 0.2917, 0.5, 0.2917, 0.5, 0.375, 0.5, 0.5, 0.3333, 0.5, 0.4167, 0.5, 0.4167, 0.5, 0.3333, 0.5, 0.25, 0.5, 0.3333, 0.5, 0.3333, 0.5, 0.25, 0.375, 0.25, 0.4375, 0.25, 0.4375, 0.25, 0.375, 0.25, 0.5, 0.5, 0.4375, 0.5, 0.4375, 0.5, 0.5, 0.5, 0.4375, 0.5, 0.375, 0.5, 0.375, 0.5, 0.4375, 0.5, 0.5, 0.4167, 0.5, 0.5, 0.5, 0.5, 0.5, 0.4167, 0.4375, 0.25, 0.5, 0.25, 0.5, 0.25, 0.4375, 0.25, 0.2917, 0.5, 0.2083, 0.5, 0.2083, 0.5, 0.2917, 0.5, 0.375, 0.5, 0.2917, 0.5, 0.2917, 0.5, 0.375, 0.5, 0.5, 0.3333, 0.5, 0.4167, 0.5, 0.4167, 0.5, 0.3333, 0.5, 0.25, 0.5, 0.3333, 0.5, 0.3333, 0.5, 0.25, 0.375, 0.25, 0.4375, 0.25, 0.4375, 0.25, 0.375, 0.25, 0.5, 0.5, 0.4375, 0.5, 0.4375, 0.5, 0.5, 0.5, 0.4375, 0.5, 0.375, 0.5, 0.375, 0.5, 0.4375, 0.5, 0.5, 0.4167, 0.5, 0.5, 0.5, 0.5, 0.5, 0.4167, 0.4375, 0.25, 0.5, 0.25, 0.5, 0.25, 0.4375, 0.25, 0.2083, 0.5, 0.125, 0.5, 0.125, 0.5, 0.2083, 0.5, 0.6134, 0.01498, 0.5116, 0.0112, 0.5, 0.0, 0.625, 0.0, 0.6134, 0.735, 0.6134, 0.6681, 0.625, 0.6535, 0.625, 0.75, 0.6134, 0.2354, 0.6134, 0.1149, 0.625, 0.1008, 0.625, 0.25, 0.6134, 0.5146, 0.5116, 0.5113, 0.5, 0.5, 0.625, 0.5, 0.5116, 0.7388, 0.6134, 0.735, 0.625, 0.75, 0.5, 0.75, 0.5116, 0.2387, 0.6134, 0.2354, 0.625, 0.25, 0.5, 0.25, 0.5116, 0.6644, 0.5116, 0.7388, 0.5, 0.75, 0.5, 0.6535, 0.5116, 0.1117, 0.5116, 0.2387, 0.5, 0.25, 0.5, 0.1008, 0.6134, 0.08189, 0.6134, 0.01498, 0.625, 0.0, 0.625, 0.09646, 0.5116, 0.0112, 0.5116, 0.08562, 0.5, 0.09646, 0.5, 0.0, 0.6134, 0.6681, 0.5116, 0.6644, 0.5, 0.6535, 0.625, 0.6535, 0.5116, 0.08562, 0.6134, 0.08189, 0.625, 0.09646, 0.5, 0.09646, 0.6134, 0.6351, 0.6134, 0.5146, 0.625, 0.5, 0.625, 0.6492, 0.5116, 0.5113, 0.5116, 0.6383, 0.5, 0.6492, 0.5, 0.5, 0.5116, 0.6383, 0.6134, 0.6351, 0.625, 0.6492, 0.5, 0.6492, 0.6134, 0.1149, 0.5116, 0.1117, 0.5, 0.1008, 0.625, 0.1008, 0.5116, 0.1117, 0.6134, 0.1149, 0.6134, 0.2354, 0.5116, 0.2387, 0.5116, 0.6644, 0.6134, 0.6681, 0.6134, 0.735, 0.5116, 0.7388, 0.5116, 0.0112, 0.6134, 0.01498, 0.6134, 0.08189, 0.5116, 0.08562, 0.5116, 0.5113, 0.6134, 0.5146, 0.6134, 0.6351, 0.5116, 0.6383, 0.5116, 0.6383, 0.5116, 0.5113, 0.5116, 0.5113, 0.5116, 0.6383, 0.5116, 0.7388, 0.5116, 0.6644, 0.5116, 0.6644, 0.5116, 0.7388, 0.6134, 0.6351, 0.5116, 0.6383, 0.5116, 0.6383, 0.6134, 0.6351, 0.5116, 0.2387, 0.5116, 0.1117, 0.5116, 0.1117, 0.5116, 0.2387, 0.5116, 0.0112, 0.6134, 0.01498, 0.6134, 0.01498, 0.5116, 0.0112, 0.5116, 0.1117, 0.6134, 0.1149, 0.6134, 0.1149, 0.5116, 0.1117, 0.6134, 0.01498, 0.6134, 0.08189, 0.6134, 0.08189, 0.6134, 0.01498, 0.6134, 0.6681, 0.6134, 0.735, 0.6134, 0.735, 0.6134, 0.6681, 0.5116, 0.08562, 0.5116, 0.0112, 0.5116, 0.0112, 0.5116, 0.08562, 0.6134, 0.1149, 0.6134, 0.2354, 0.6134, 0.2354, 0.6134, 0.1149, 0.5116, 0.6644, 0.6134, 0.6681, 0.6134, 0.6681, 0.5116, 0.6644, 0.5116, 0.5113, 0.6134, 0.5146, 0.6134, 0.5146, 0.5116, 0.5113, 0.5115, 0.989, 0.6135, 0.9866, 0.625, 1.0, 0.5, 1.0, 0.6135, 0.9866, 0.6135, 0.9154, 0.625, 0.9167, 0.625, 1.0, 0.6135, 0.4866, 0.6135, 0.4154, 0.625, 0.4167, 0.625, 0.5, 0.5115, 0.489, 0.6135, 0.4866, 0.625, 0.5, 0.5, 0.5, 0.6135, 0.7634, 0.5115, 0.761, 0.5, 0.75, 0.625, 0.75, 0.6135, 0.2634, 0.5115, 0.261, 0.5, 0.25, 0.625, 0.25, 0.5115, 0.4177, 0.5115, 0.489, 0.5, 0.5, 0.5, 0.4167, 0.5115, 0.9177, 0.5115, 0.989, 0.5, 1.0, 0.5, 0.9167, 0.6135, 0.8346, 0.6135, 0.7634, 0.625, 0.75, 0.625, 0.8333, 0.6135, 0.9154, 0.6135, 0.8346, 0.625, 0.8333, 0.625, 0.9167, 0.6135, 0.3346, 0.6135, 0.2634, 0.625, 0.25, 0.625, 0.3333, 0.6135, 0.4154, 0.6135, 0.3346, 0.625, 0.3333, 0.625, 0.4167, 0.5115, 0.261, 0.5115, 0.3323, 0.5, 0.3333, 0.5, 0.25, 0.5115, 0.3323, 0.5115, 0.4177, 0.5, 0.4167, 0.5, 0.3333, 0.5115, 0.761, 0.5115, 0.8323, 0.5, 0.8333, 0.5, 0.75, 0.5115, 0.8323, 0.5115, 0.9177, 0.5, 0.9167, 0.5, 0.8333, 0.5115, 0.9177, 0.6135, 0.9154, 0.6135, 0.9866, 0.5115, 0.989, 0.5115, 0.4177, 0.6135, 0.4154, 0.6135, 0.4866, 0.5115, 0.489, 0.5115, 0.261, 0.6135, 0.2634, 0.6135, 0.3346, 0.5115, 0.3323, 0.5115, 0.3323, 0.6135, 0.3346, 0.6135, 0.4154, 0.5115, 0.4177, 0.5115, 0.761, 0.6135, 0.7634, 0.6135, 0.8346, 0.5115, 0.8323, 0.5115, 0.8323, 0.6135, 0.8346, 0.6135, 0.9154, 0.5115, 0.9177, 0.6135, 0.8346, 0.6135, 0.9154, 0.6135, 0.9154, 0.6135, 0.8346, 0.6135, 0.4154, 0.6135, 0.4866, 0.6135, 0.4866, 0.6135, 0.4154, 0.6135, 0.2634, 0.6135, 0.3346, 0.6135, 0.3346, 0.6135, 0.2634, 0.6135, 0.4866, 0.5115, 0.489, 0.5115, 0.489, 0.6135, 0.4866, 0.6135, 0.3346, 0.6135, 0.4154, 0.6135, 0.4154, 0.6135, 0.3346, 0.5115, 0.761, 0.6135, 0.7634, 0.6135, 0.7634, 0.5115, 0.761, 0.5115, 0.3323, 0.5115, 0.261, 0.5115, 0.261, 0.5115, 0.3323, 0.5115, 0.261, 0.6135, 0.2634, 0.6135, 0.2634, 0.5115, 0.261, 0.5115, 0.4177, 0.5115, 0.3323, 0.5115, 0.3323, 0.5115, 0.4177, 0.5115, 0.489, 0.5115, 0.4177, 0.5115, 0.4177, 0.5115, 0.489, 0.7083, 0.5, 0.7917, 0.5, 0.7917, 0.6492, 0.7083, 0.6492, 0.7917, 0.6492, 0.7083, 0.6492, 0.7083, 0.6492, 0.7917, 0.6492, 0.7083, 0.6492, 0.7083, 0.5, 0.7083, 0.5, 0.7083, 0.6492, 0.625, 0.4167, 0.625, 0.3333, 0.625, 0.3333, 0.625, 0.4167, 0.625, 0.4167, 0.625, 0.3333, 0.625, 0.3333, 0.625, 0.4167, 0.7083, 0.6492, 0.7083, 0.5, 0.7083, 0.5, 0.7083, 0.6492, 0.7917, 0.6492, 0.7083, 0.6492, 0.7083, 0.6492, 0.7917, 0.6492, 0.7917, 0.5, 0.7917, 0.6492, 0.7917, 0.6492, 0.7917, 0.5, 0.4375, 0.7624, 0.3866, 0.7618, 0.375, 0.75, 0.4375, 0.75, 0.3866, 0.7618, 0.3866, 0.8343, 0.375, 0.8333, 0.375, 0.75, 0.4375, 0.9876, 0.4884, 0.9882, 0.5, 1.0, 0.4375, 1.0, 0.4884, 0.9882, 0.4884, 0.9157, 0.5, 0.9167, 0.5, 1.0, 0.4884, 0.7618, 0.4375, 0.7624, 0.4375, 0.75, 0.5, 0.75, 0.3866, 0.9882, 0.4375, 0.9876, 0.4375, 1.0, 0.375, 1.0, 0.3866, 0.9157, 0.3866, 0.9882, 0.375, 1.0, 0.375, 0.9167, 0.3866, 0.8343, 0.3866, 0.9157, 0.375, 0.9167, 0.375, 0.8333, 0.4884, 0.8343, 0.4884, 0.7618, 0.5, 0.75, 0.5, 0.8333, 0.4884, 0.9157, 0.4884, 0.8343, 0.5, 0.8333, 0.5, 0.9167, 0.4375, 0.9167, 0.4884, 0.9157, 0.4884, 0.9882, 0.4375, 0.9876, 0.3866, 0.9157, 0.4375, 0.9167, 0.4375, 0.9876, 0.3866, 0.9882, 0.3866, 0.7618, 0.4375, 0.7624, 0.4375, 0.8333, 0.3866, 0.8343, 0.3866, 0.8343, 0.4375, 0.8333, 0.4375, 0.9167, 0.3866, 0.9157, 0.4375, 0.7624, 0.4884, 0.7618, 0.4884, 0.8343, 0.4375, 0.8333, 0.4375, 0.8333, 0.4884, 0.8343, 0.4884, 0.9157, 0.4375, 0.9167, 0.4884, 0.8343, 0.4884, 0.9157, 0.4884, 0.9157, 0.4884, 0.8343, 0.3866, 0.9882, 0.3866, 0.9157, 0.3866, 0.9157, 0.3866, 0.9882, 0.4884, 0.9157, 0.4884, 0.9882, 0.4884, 0.9882, 0.4884, 0.9157, 0.3866, 0.7618, 0.4375, 0.7624, 0.4375, 0.7624, 0.3866, 0.7618])
me_cube.materials.append(mat_material)
me_cube.materials.append(mat_paint)
me_cube.materials.append(mat_window)
me_cube.materials.append(mat_chrome)
me_cube.use_mirror_vertex_groups = False
me_cube.update()
me_cylinder = bpy.data.meshes.new('Cylinder')
me_cylinder.from_pydata([(0.0, 1.0, -1.0), (1.729e-08, 0.5382, 1.279), (0.3827, 0.9239, -1.0), (0.206, 0.4972, 1.279), (0.7071, 0.7071, -1.0), (0.3806, 0.3806, 1.279), (0.9239, 0.3827, -1.0), (0.4972, 0.206, 1.279), (1.0, 0.0, -1.0), (0.5382, 0.0, 1.279), (0.9239, -0.3827, -1.0), (0.4972, -0.206, 1.279), (0.7071, -0.7071, -1.0), (0.3806, -0.3806, 1.279), (0.3827, -0.9239, -1.0), (0.206, -0.4972, 1.279), (0.0, -1.0, -1.0), (1.729e-08, -0.5382, 1.279), (-0.3827, -0.9239, -1.0), (-0.206, -0.4972, 1.279), (-0.7071, -0.7071, -1.0), (-0.3806, -0.3806, 1.279), (-0.9239, -0.3827, -1.0), (-0.4972, -0.206, 1.279), (-1.0, 0.0, -1.0), (-0.5382, 0.0, 1.279), (-0.9239, 0.3827, -1.0), (-0.4972, 0.206, 1.279), (-0.7071, 0.7071, -1.0), (-0.3806, 0.3806, 1.279), (-0.3827, 0.9239, -1.0), (-0.206, 0.4972, 1.279), (0.3827, 0.9239, 1.0), (0.0, 1.0, 1.0), (0.7071, 0.7071, 1.0), (0.9239, 0.3827, 1.0), (1.0, 0.0, 1.0), (0.9239, -0.3827, 1.0), (0.7071, -0.7071, 1.0), (0.3827, -0.9239, 1.0), (0.0, -1.0, 1.0), (-0.3827, -0.9239, 1.0), (-0.7071, -0.7071, 1.0), (-0.9239, -0.3827, 1.0), (-1.0, 0.0, 1.0), (-0.9239, 0.3827, 1.0), (-0.7071, 0.7071, 1.0), (-0.3827, 0.9239, 1.0), (0.2366, 0.5712, 1.279), (1.729e-08, 0.6183, 1.279), (0.4372, 0.4372, 1.279), (0.5712, 0.2366, 1.279), (0.6183, 0.0, 1.279), (0.5712, -0.2366, 1.279), (0.4372, -0.4372, 1.279), (0.2366, -0.5712, 1.279), (1.729e-08, -0.6183, 1.279), (-0.2366, -0.5712, 1.279), (-0.4372, -0.4372, 1.279), (-0.5712, -0.2366, 1.279), (-0.6183, 0.0, 1.279), (-0.5712, 0.2366, 1.279), (-0.4372, 0.4372, 1.279), (-0.2366, 0.5712, 1.279), (0.1275, 0.3078, 0.8798), (-7.449e-09, 0.3332, 0.8798), (0.2356, 0.2356, 0.8798), (0.3078, 0.1275, 0.8798), (0.3332, 0.0, 0.8798), (0.3078, -0.1275, 0.8798), (0.2356, -0.2356, 0.8798), (0.1275, -0.3078, 0.8798), (-2.146e-08, -0.3332, 0.8798), (-0.1275, -0.3078, 0.8798), (-0.2356, -0.2356, 0.8798), (-0.3078, -0.1275, 0.8798), (-0.3332, 0.0, 0.8798), (-0.3078, 0.1275, 0.8798), (-0.2356, 0.2356, 0.8798), (-0.1275, 0.3078, 0.8798), (0.206, 0.4972, 0.8798), (-7.449e-09, 0.5382, 0.8798), (0.3806, 0.3806, 0.8798), (0.4972, 0.206, 0.8798), (0.5382, 0.0, 0.8798), (0.4972, -0.206, 0.8798), (0.3806, -0.3806, 0.8798), (0.206, -0.4972, 0.8798), (-7.449e-09, -0.5382, 0.8798), (-0.206, -0.4972, 0.8798), (-0.3806, -0.3806, 0.8798), (-0.4972, -0.206, 0.8798), (-0.5382, 0.0, 0.8798), (-0.4972, 0.206, 0.8798), (-0.3806, 0.3806, 0.8798), (-0.206, 0.4972, 0.8798), (0.1275, 0.3078, 1.111), (-1.869e-08, 0.3332, 1.111), (0.2356, 0.2356, 1.111), (0.3078, 0.1275, 1.111), (0.3332, 0.0, 1.111), (0.3078, -0.1275, 1.111), (0.2356, -0.2356, 1.111), (0.1275, -0.3078, 1.111), (-3.271e-08, -0.3332, 1.111), (-0.1275, -0.3078, 1.111), (-0.2356, -0.2356, 1.111), (-0.3078, -0.1275, 1.111), (-0.3332, 0.0, 1.111), (-0.3078, 0.1275, 1.111), (-0.2356, 0.2356, 1.111), (-0.1275, 0.3078, 1.111)], [], [(0, 33, 32, 2), (2, 32, 34, 4), (4, 34, 35, 6), (6, 35, 36, 8), (8, 36, 37, 10), (10, 37, 38, 12), (12, 38, 39, 14), (14, 39, 40, 16), (16, 40, 41, 18), (18, 41, 42, 20), (20, 42, 43, 22), (22, 43, 44, 24), (24, 44, 45, 26), (26, 45, 46, 28), (21, 19, 89, 90), (28, 46, 47, 30), (30, 47, 33, 0), (0, 2, 4, 6, 8, 10, 12, 14, 16, 18, 20, 22, 24, 26, 28, 30), (49, 48, 32, 33), (48, 50, 34, 32), (50, 51, 35, 34), (51, 52, 36, 35), (52, 53, 37, 36), (53, 54, 38, 37), (54, 55, 39, 38), (55, 56, 40, 39), (56, 57, 41, 40), (57, 58, 42, 41), (58, 59, 43, 42), (59, 60, 44, 43), (60, 61, 45, 44), (61, 62, 46, 45), (62, 63, 47, 46), (63, 49, 33, 47), (1, 3, 48, 49), (3, 5, 50, 48), (5, 7, 51, 50), (7, 9, 52, 51), (9, 11, 53, 52), (11, 13, 54, 53), (13, 15, 55, 54), (15, 17, 56, 55), (17, 19, 57, 56), (19, 21, 58, 57), (21, 23, 59, 58), (23, 25, 60, 59), (25, 27, 61, 60), (27, 29, 62, 61), (29, 31, 63, 62), (31, 1, 49, 63), (69, 68, 100, 101), (7, 5, 82, 83), (23, 21, 90, 91), (9, 7, 83, 84), (25, 23, 91, 92), (11, 9, 84, 85), (27, 25, 92, 93), (13, 11, 85, 86), (29, 27, 93, 94), (15, 13, 86, 87), (31, 29, 94, 95), (17, 15, 87, 88), (3, 1, 81, 80), (1, 31, 95, 81), (19, 17, 88, 89), (5, 3, 80, 82), (65, 64, 80, 81), (64, 66, 82, 80), (66, 67, 83, 82), (67, 68, 84, 83), (68, 69, 85, 84), (69, 70, 86, 85), (70, 71, 87, 86), (71, 72, 88, 87), (72, 73, 89, 88), (73, 74, 90, 89), (74, 75, 91, 90), (75, 76, 92, 91), (76, 77, 93, 92), (77, 78, 94, 93), (78, 79, 95, 94), (79, 65, 81, 95), (96, 97, 111, 110, 109, 108, 107, 106, 105, 104, 103, 102, 101, 100, 99, 98), (77, 76, 108, 109), (70, 69, 101, 102), (78, 77, 109, 110), (71, 70, 102, 103), (79, 78, 110, 111), (72, 71, 103, 104), (64, 65, 97, 96), (65, 79, 111, 97), (73, 72, 104, 105), (66, 64, 96, 98), (74, 73, 105, 106), (67, 66, 98, 99), (75, 74, 106, 107), (68, 67, 99, 100), (76, 75, 107, 108)])
me_cylinder.polygons.foreach_set('material_index', [0, 0, 0, 0, 0, 0, 0, 0, 0, 0, 0, 0, 0, 0, 1, 0, 0, 0, 0, 0, 0, 0, 0, 0, 0, 0, 0, 0, 0, 0, 0, 0, 0, 0, 1, 1, 1, 1, 1, 1, 1, 1, 1, 1, 1, 1, 1, 1, 1, 1, 1, 1, 1, 1, 1, 1, 1, 1, 1, 1, 1, 1, 1, 1, 1, 1, 1, 1, 1, 1, 1, 1, 1, 1, 1, 1, 1, 1, 1, 1, 1, 1, 1, 1, 1, 1, 1, 1, 1, 1, 1, 1, 1, 1, 1, 1, 1, 1])
_uv = me_cylinder.uv_layers.new(name='UVMap')
_uv.uv.foreach_set('vector', [1.0, 0.5, 1.0, 1.0, 0.9375, 1.0, 0.9375, 0.5, 0.9375, 0.5, 0.9375, 1.0, 0.875, 1.0, 0.875, 0.5, 0.875, 0.5, 0.875, 1.0, 0.8125, 1.0, 0.8125, 0.5, 0.8125, 0.5, 0.8125, 1.0, 0.75, 1.0, 0.75, 0.5, 0.75, 0.5, 0.75, 1.0, 0.6875, 1.0, 0.6875, 0.5, 0.6875, 0.5, 0.6875, 1.0, 0.625, 1.0, 0.625, 0.5, 0.625, 0.5, 0.625, 1.0, 0.5625, 1.0, 0.5625, 0.5, 0.5625, 0.5, 0.5625, 1.0, 0.5, 1.0, 0.5, 0.5, 0.5, 0.5, 0.5, 1.0, 0.4375, 1.0, 0.4375, 0.5, 0.4375, 0.5, 0.4375, 1.0, 0.375, 1.0, 0.375, 0.5, 0.375, 0.5, 0.375, 1.0, 0.3125, 1.0, 0.3125, 0.5, 0.3125, 0.5, 0.3125, 1.0, 0.25, 1.0, 0.25, 0.5, 0.25, 0.5, 0.25, 1.0, 0.1875, 1.0, 0.1875, 0.5, 0.1875, 0.5, 0.1875, 1.0, 0.125, 1.0, 0.125, 0.5, 0.1825, 0.1825, 0.2135, 0.1618, 0.2135, 0.1618, 0.1825, 0.1825, 0.125, 0.5, 0.125, 1.0, 0.0625, 1.0, 0.0625, 0.5, 0.0625, 0.5, 0.0625, 1.0, 0.0, 1.0, 0.0, 0.5, 0.75, 0.49, 0.8418, 0.4717, 0.9197, 0.4197, 0.9717, 0.3418, 0.99, 0.25, 0.9717, 0.1582, 0.9197, 0.08029, 0.8418, 0.02827, 0.75, 0.01, 0.6582, 0.02827, 0.5803, 0.08029, 0.5283, 0.1582, 0.51, 0.25, 0.5283, 0.3418, 0.5803, 0.4197, 0.6582, 0.4717, 0.25, 0.3597, 0.292, 0.3513, 0.3418, 0.4717, 0.25, 0.49, 0.292, 0.3513, 0.3276, 0.3276, 0.4197, 0.4197, 0.3418, 0.4717, 0.3276, 0.3276, 0.3513, 0.292, 0.4717, 0.3418, 0.4197, 0.4197, 0.3513, 0.292, 0.3597, 0.25, 0.49, 0.25, 0.4717, 0.3418, 0.3597, 0.25, 0.3513, 0.208, 0.4717, 0.1582, 0.49, 0.25, 0.3513, 0.208, 0.3276, 0.1724, 0.4197, 0.08029, 0.4717, 0.1582, 0.3276, 0.1724, 0.292, 0.1487, 0.3418, 0.02827, 0.4197, 0.08029, 0.292, 0.1487, 0.25, 0.1403, 0.25, 0.01, 0.3418, 0.02827, 0.25, 0.1403, 0.208, 0.1487, 0.1582, 0.02827, 0.25, 0.01, 0.208, 0.1487, 0.1724, 0.1724, 0.08029, 0.08029, 0.1582, 0.02827, 0.1724, 0.1724, 0.1487, 0.208, 0.02827, 0.1582, 0.08029, 0.08029, 0.1487, 0.208, 0.1403, 0.25, 0.01, 0.25, 0.02827, 0.1582, 0.1403, 0.25, 0.1487, 0.292, 0.02827, 0.3418, 0.01, 0.25, 0.1487, 0.292, 0.1724, 0.3276, 0.08029, 0.4197, 0.02827, 0.3418, 0.1724, 0.3276, 0.208, 0.3513, 0.1582, 0.4717, 0.08029, 0.4197, 0.208, 0.3513, 0.25, 0.3597, 0.25, 0.49, 0.1582, 0.4717, 0.25, 0.3455, 0.2865, 0.3382, 0.292, 0.3513, 0.25, 0.3597, 0.2865, 0.3382, 0.3175, 0.3175, 0.3276, 0.3276, 0.292, 0.3513, 0.3175, 0.3175, 0.3382, 0.2865, 0.3513, 0.292, 0.3276, 0.3276, 0.3382, 0.2865, 0.3455, 0.25, 0.3597, 0.25, 0.3513, 0.292, 0.3455, 0.25, 0.3382, 0.2135, 0.3513, 0.208, 0.3597, 0.25, 0.3382, 0.2135, 0.3175, 0.1825, 0.3276, 0.1724, 0.3513, 0.208, 0.3175, 0.1825, 0.2865, 0.1618, 0.292, 0.1487, 0.3276, 0.1724, 0.2865, 0.1618, 0.25, 0.1545, 0.25, 0.1403, 0.292, 0.1487, 0.25, 0.1545, 0.2135, 0.1618, 0.208, 0.1487, 0.25, 0.1403, 0.2135, 0.1618, 0.1825, 0.1825, 0.1724, 0.1724, 0.208, 0.1487, 0.1825, 0.1825, 0.1618, 0.2135, 0.1487, 0.208, 0.1724, 0.1724, 0.1618, 0.2135, 0.1545, 0.25, 0.1403, 0.25, 0.1487, 0.208, 0.1545, 0.25, 0.1618, 0.2865, 0.1487, 0.292, 0.1403, 0.25, 0.1618, 0.2865, 0.1825, 0.3175, 0.1724, 0.3276, 0.1487, 0.292, 0.1825, 0.3175, 0.2135, 0.3382, 0.208, 0.3513, 0.1724, 0.3276, 0.2135, 0.3382, 0.25, 0.3455, 0.25, 0.3597, 0.208, 0.3513, 0.3046, 0.2274, 0.3091, 0.25, 0.3091, 0.25, 0.3046, 0.2274, 0.3382, 0.2865, 0.3175, 0.3175, 0.3175, 0.3175, 0.3382, 0.2865, 0.1618, 0.2135, 0.1825, 0.1825, 0.1825, 0.1825, 0.1618, 0.2135, 0.3455, 0.25, 0.3382, 0.2865, 0.3382, 0.2865, 0.3455, 0.25, 0.1545, 0.25, 0.1618, 0.2135, 0.1618, 0.2135, 0.1545, 0.25, 0.3382, 0.2135, 0.3455, 0.25, 0.3455, 0.25, 0.3382, 0.2135, 0.1618, 0.2865, 0.1545, 0.25, 0.1545, 0.25, 0.1618, 0.2865, 0.3175, 0.1825, 0.3382, 0.2135, 0.3382, 0.2135, 0.3175, 0.1825, 0.1825, 0.3175, 0.1618, 0.2865, 0.1618, 0.2865, 0.1825, 0.3175, 0.2865, 0.1618, 0.3175, 0.1825, 0.3175, 0.1825, 0.2865, 0.1618, 0.2135, 0.3382, 0.1825, 0.3175, 0.1825, 0.3175, 0.2135, 0.3382, 0.25, 0.1545, 0.2865, 0.1618, 0.2865, 0.1618, 0.25, 0.1545, 0.2865, 0.3382, 0.25, 0.3455, 0.25, 0.3455, 0.2865, 0.3382, 0.25, 0.3455, 0.2135, 0.3382, 0.2135, 0.3382, 0.25, 0.3455, 0.2135, 0.1618, 0.25, 0.1545, 0.25, 0.1545, 0.2135, 0.1618, 0.3175, 0.3175, 0.2865, 0.3382, 0.2865, 0.3382, 0.3175, 0.3175, 0.25, 0.3091, 0.2726, 0.3046, 0.2865, 0.3382, 0.25, 0.3455, 0.2726, 0.3046, 0.2918, 0.2918, 0.3175, 0.3175, 0.2865, 0.3382, 0.2918, 0.2918, 0.3046, 0.2726, 0.3382, 0.2865, 0.3175, 0.3175, 0.3046, 0.2726, 0.3091, 0.25, 0.3455, 0.25, 0.3382, 0.2865, 0.3091, 0.25, 0.3046, 0.2274, 0.3382, 0.2135, 0.3455, 0.25, 0.3046, 0.2274, 0.2918, 0.2082, 0.3175, 0.1825, 0.3382, 0.2135, 0.2918, 0.2082, 0.2726, 0.1954, 0.2865, 0.1618, 0.3175, 0.1825, 0.2726, 0.1954, 0.25, 0.1909, 0.25, 0.1545, 0.2865, 0.1618, 0.25, 0.1909, 0.2274, 0.1954, 0.2135, 0.1618, 0.25, 0.1545, 0.2274, 0.1954, 0.2082, 0.2082, 0.1825, 0.1825, 0.2135, 0.1618, 0.2082, 0.2082, 0.1954, 0.2274, 0.1618, 0.2135, 0.1825, 0.1825, 0.1954, 0.2274, 0.1909, 0.25, 0.1545, 0.25, 0.1618, 0.2135, 0.1909, 0.25, 0.1954, 0.2726, 0.1618, 0.2865, 0.1545, 0.25, 0.1954, 0.2726, 0.2082, 0.2918, 0.1825, 0.3175, 0.1618, 0.2865, 0.2082, 0.2918, 0.2274, 0.3046, 0.2135, 0.3382, 0.1825, 0.3175, 0.2274, 0.3046, 0.25, 0.3091, 0.25, 0.3455, 0.2135, 0.3382, 0.2726, 0.3046, 0.25, 0.3091, 0.2274, 0.3046, 0.2082, 0.2918, 0.1954, 0.2726, 0.1909, 0.25, 0.1954, 0.2274, 0.2082, 0.2082, 0.2274, 0.1954, 0.25, 0.1909, 0.2726, 0.1954, 0.2918, 0.2082, 0.3046, 0.2274, 0.3091, 0.25, 0.3046, 0.2726, 0.2918, 0.2918, 0.1954, 0.2726, 0.1909, 0.25, 0.1909, 0.25, 0.1954, 0.2726, 0.2918, 0.2082, 0.3046, 0.2274, 0.3046, 0.2274, 0.2918, 0.2082, 0.2082, 0.2918, 0.1954, 0.2726, 0.1954, 0.2726, 0.2082, 0.2918, 0.2726, 0.1954, 0.2918, 0.2082, 0.2918, 0.2082, 0.2726, 0.1954, 0.2274, 0.3046, 0.2082, 0.2918, 0.2082, 0.2918, 0.2274, 0.3046, 0.25, 0.1909, 0.2726, 0.1954, 0.2726, 0.1954, 0.25, 0.1909, 0.2726, 0.3046, 0.25, 0.3091, 0.25, 0.3091, 0.2726, 0.3046, 0.25, 0.3091, 0.2274, 0.3046, 0.2274, 0.3046, 0.25, 0.3091, 0.2274, 0.1954, 0.25, 0.1909, 0.25, 0.1909, 0.2274, 0.1954, 0.2918, 0.2918, 0.2726, 0.3046, 0.2726, 0.3046, 0.2918, 0.2918, 0.2082, 0.2082, 0.2274, 0.1954, 0.2274, 0.1954, 0.2082, 0.2082, 0.3046, 0.2726, 0.2918, 0.2918, 0.2918, 0.2918, 0.3046, 0.2726, 0.1954, 0.2274, 0.2082, 0.2082, 0.2082, 0.2082, 0.1954, 0.2274, 0.3091, 0.25, 0.3046, 0.2726, 0.3046, 0.2726, 0.3091, 0.25, 0.1909, 0.25, 0.1954, 0.2274, 0.1954, 0.2274, 0.1909, 0.25])
me_cylinder.materials.append(mat_rubber)
me_cylinder.materials.append(mat_chrome)
me_cylinder.update()
me_cylinder_001 = bpy.data.meshes.new('Cylinder.001')
me_cylinder_001.from_pydata([(0.0, 1.0, -1.0), (1.729e-08, 0.5382, 1.279), (0.3827, 0.9239, -1.0), (0.206, 0.4972, 1.279), (0.7071, 0.7071, -1.0), (0.3806, 0.3806, 1.279), (0.9239, 0.3827, -1.0), (0.4972, 0.206, 1.279), (1.0, 0.0, -1.0), (0.5382, 0.0, 1.279), (0.9239, -0.3827, -1.0), (0.4972, -0.206, 1.279), (0.7071, -0.7071, -1.0), (0.3806, -0.3806, 1.279), (0.3827, -0.9239, -1.0), (0.206, -0.4972, 1.279), (0.0, -1.0, -1.0), (1.729e-08, -0.5382, 1.279), (-0.3827, -0.9239, -1.0), (-0.206, -0.4972, 1.279), (-0.7071, -0.7071, -1.0), (-0.3806, -0.3806, 1.279), (-0.9239, -0.3827, -1.0), (-0.4972, -0.206, 1.279), (-1.0, 0.0, -1.0), (-0.5382, 0.0, 1.279), (-0.9239, 0.3827, -1.0), (-0.4972, 0.206, 1.279), (-0.7071, 0.7071, -1.0), (-0.3806, 0.3806, 1.279), (-0.3827, 0.9239, -1.0), (-0.206, 0.4972, 1.279), (0.3827, 0.9239, 1.0), (0.0, 1.0, 1.0), (0.7071, 0.7071, 1.0), (0.9239, 0.3827, 1.0), (1.0, 0.0, 1.0), (0.9239, -0.3827, 1.0), (0.7071, -0.7071, 1.0), (0.3827, -0.9239, 1.0), (0.0, -1.0, 1.0), (-0.3827, -0.9239, 1.0), (-0.7071, -0.7071, 1.0), (-0.9239, -0.3827, 1.0), (-1.0, 0.0, 1.0), (-0.9239, 0.3827, 1.0), (-0.7071, 0.7071, 1.0), (-0.3827, 0.9239, 1.0), (0.2366, 0.5712, 1.279), (1.729e-08, 0.6183, 1.279), (0.4372, 0.4372, 1.279), (0.5712, 0.2366, 1.279), (0.6183, 0.0, 1.279), (0.5712, -0.2366, 1.279), (0.4372, -0.4372, 1.279), (0.2366, -0.5712, 1.279), (1.729e-08, -0.6183, 1.279), (-0.2366, -0.5712, 1.279), (-0.4372, -0.4372, 1.279), (-0.5712, -0.2366, 1.279), (-0.6183, 0.0, 1.279), (-0.5712, 0.2366, 1.279), (-0.4372, 0.4372, 1.279), (-0.2366, 0.5712, 1.279), (0.1275, 0.3078, 0.8798), (-7.449e-09, 0.3332, 0.8798), (0.2356, 0.2356, 0.8798), (0.3078, 0.1275, 0.8798), (0.3332, 0.0, 0.8798), (0.3078, -0.1275, 0.8798), (0.2356, -0.2356, 0.8798), (0.1275, -0.3078, 0.8798), (-2.146e-08, -0.3332, 0.8798), (-0.1275, -0.3078, 0.8798), (-0.2356, -0.2356, 0.8798), (-0.3078, -0.1275, 0.8798), (-0.3332, 0.0, 0.8798), (-0.3078, 0.1275, 0.8798), (-0.2356, 0.2356, 0.8798), (-0.1275, 0.3078, 0.8798), (0.206, 0.4972, 0.8798), (-7.449e-09, 0.5382, 0.8798), (0.3806, 0.3806, 0.8798), (0.4972, 0.206, 0.8798), (0.5382, 0.0, 0.8798), (0.4972, -0.206, 0.8798), (0.3806, -0.3806, 0.8798), (0.206, -0.4972, 0.8798), (-7.449e-09, -0.5382, 0.8798), (-0.206, -0.4972, 0.8798), (-0.3806, -0.3806, 0.8798), (-0.4972, -0.206, 0.8798), (-0.5382, 0.0, 0.8798), (-0.4972, 0.206, 0.8798), (-0.3806, 0.3806, 0.8798), (-0.206, 0.4972, 0.8798), (0.1275, 0.3078, 1.111), (-1.869e-08, 0.3332, 1.111), (0.2356, 0.2356, 1.111), (0.3078, 0.1275, 1.111), (0.3332, 0.0, 1.111), (0.3078, -0.1275, 1.111), (0.2356, -0.2356, 1.111), (0.1275, -0.3078, 1.111), (-3.271e-08, -0.3332, 1.111), (-0.1275, -0.3078, 1.111), (-0.2356, -0.2356, 1.111), (-0.3078, -0.1275, 1.111), (-0.3332, 0.0, 1.111), (-0.3078, 0.1275, 1.111), (-0.2356, 0.2356, 1.111), (-0.1275, 0.3078, 1.111)], [], [(0, 33, 32, 2), (2, 32, 34, 4), (4, 34, 35, 6), (6, 35, 36, 8), (8, 36, 37, 10), (10, 37, 38, 12), (12, 38, 39, 14), (14, 39, 40, 16), (16, 40, 41, 18), (18, 41, 42, 20), (20, 42, 43, 22), (22, 43, 44, 24), (24, 44, 45, 26), (26, 45, 46, 28), (21, 19, 89, 90), (28, 46, 47, 30), (30, 47, 33, 0), (0, 2, 4, 6, 8, 10, 12, 14, 16, 18, 20, 22, 24, 26, 28, 30), (49, 48, 32, 33), (48, 50, 34, 32), (50, 51, 35, 34), (51, 52, 36, 35), (52, 53, 37, 36), (53, 54, 38, 37), (54, 55, 39, 38), (55, 56, 40, 39), (56, 57, 41, 40), (57, 58, 42, 41), (58, 59, 43, 42), (59, 60, 44, 43), (60, 61, 45, 44), (61, 62, 46, 45), (62, 63, 47, 46), (63, 49, 33, 47), (1, 3, 48, 49), (3, 5, 50, 48), (5, 7, 51, 50), (7, 9, 52, 51), (9, 11, 53, 52), (11, 13, 54, 53), (13, 15, 55, 54), (15, 17, 56, 55), (17, 19, 57, 56), (19, 21, 58, 57), (21, 23, 59, 58), (23, 25, 60, 59), (25, 27, 61, 60), (27, 29, 62, 61), (29, 31, 63, 62), (31, 1, 49, 63), (69, 68, 100, 101), (7, 5, 82, 83), (23, 21, 90, 91), (9, 7, 83, 84), (25, 23, 91, 92), (11, 9, 84, 85), (27, 25, 92, 93), (13, 11, 85, 86), (29, 27, 93, 94), (15, 13, 86, 87), (31, 29, 94, 95), (17, 15, 87, 88), (3, 1, 81, 80), (1, 31, 95, 81), (19, 17, 88, 89), (5, 3, 80, 82), (65, 64, 80, 81), (64, 66, 82, 80), (66, 67, 83, 82), (67, 68, 84, 83), (68, 69, 85, 84), (69, 70, 86, 85), (70, 71, 87, 86), (71, 72, 88, 87), (72, 73, 89, 88), (73, 74, 90, 89), (74, 75, 91, 90), (75, 76, 92, 91), (76, 77, 93, 92), (77, 78, 94, 93), (78, 79, 95, 94), (79, 65, 81, 95), (96, 97, 111, 110, 109, 108, 107, 106, 105, 104, 103, 102, 101, 100, 99, 98), (77, 76, 108, 109), (70, 69, 101, 102), (78, 77, 109, 110), (71, 70, 102, 103), (79, 78, 110, 111), (72, 71, 103, 104), (64, 65, 97, 96), (65, 79, 111, 97), (73, 72, 104, 105), (66, 64, 96, 98), (74, 73, 105, 106), (67, 66, 98, 99), (75, 74, 106, 107), (68, 67, 99, 100), (76, 75, 107, 108)])
me_cylinder_001.polygons.foreach_set('material_index', [0, 0, 0, 0, 0, 0, 0, 0, 0, 0, 0, 0, 0, 0, 1, 0, 0, 0, 0, 0, 0, 0, 0, 0, 0, 0, 0, 0, 0, 0, 0, 0, 0, 0, 1, 1, 1, 1, 1, 1, 1, 1, 1, 1, 1, 1, 1, 1, 1, 1, 1, 1, 1, 1, 1, 1, 1, 1, 1, 1, 1, 1, 1, 1, 1, 1, 1, 1, 1, 1, 1, 1, 1, 1, 1, 1, 1, 1, 1, 1, 1, 1, 1, 1, 1, 1, 1, 1, 1, 1, 1, 1, 1, 1, 1, 1, 1, 1])
_uv = me_cylinder_001.uv_layers.new(name='UVMap')
_uv.uv.foreach_set('vector', [1.0, 0.5, 1.0, 1.0, 0.9375, 1.0, 0.9375, 0.5, 0.9375, 0.5, 0.9375, 1.0, 0.875, 1.0, 0.875, 0.5, 0.875, 0.5, 0.875, 1.0, 0.8125, 1.0, 0.8125, 0.5, 0.8125, 0.5, 0.8125, 1.0, 0.75, 1.0, 0.75, 0.5, 0.75, 0.5, 0.75, 1.0, 0.6875, 1.0, 0.6875, 0.5, 0.6875, 0.5, 0.6875, 1.0, 0.625, 1.0, 0.625, 0.5, 0.625, 0.5, 0.625, 1.0, 0.5625, 1.0, 0.5625, 0.5, 0.5625, 0.5, 0.5625, 1.0, 0.5, 1.0, 0.5, 0.5, 0.5, 0.5, 0.5, 1.0, 0.4375, 1.0, 0.4375, 0.5, 0.4375, 0.5, 0.4375, 1.0, 0.375, 1.0, 0.375, 0.5, 0.375, 0.5, 0.375, 1.0, 0.3125, 1.0, 0.3125, 0.5, 0.3125, 0.5, 0.3125, 1.0, 0.25, 1.0, 0.25, 0.5, 0.25, 0.5, 0.25, 1.0, 0.1875, 1.0, 0.1875, 0.5, 0.1875, 0.5, 0.1875, 1.0, 0.125, 1.0, 0.125, 0.5, 0.1825, 0.1825, 0.2135, 0.1618, 0.2135, 0.1618, 0.1825, 0.1825, 0.125, 0.5, 0.125, 1.0, 0.0625, 1.0, 0.0625, 0.5, 0.0625, 0.5, 0.0625, 1.0, 0.0, 1.0, 0.0, 0.5, 0.75, 0.49, 0.8418, 0.4717, 0.9197, 0.4197, 0.9717, 0.3418, 0.99, 0.25, 0.9717, 0.1582, 0.9197, 0.08029, 0.8418, 0.02827, 0.75, 0.01, 0.6582, 0.02827, 0.5803, 0.08029, 0.5283, 0.1582, 0.51, 0.25, 0.5283, 0.3418, 0.5803, 0.4197, 0.6582, 0.4717, 0.25, 0.3597, 0.292, 0.3513, 0.3418, 0.4717, 0.25, 0.49, 0.292, 0.3513, 0.3276, 0.3276, 0.4197, 0.4197, 0.3418, 0.4717, 0.3276, 0.3276, 0.3513, 0.292, 0.4717, 0.3418, 0.4197, 0.4197, 0.3513, 0.292, 0.3597, 0.25, 0.49, 0.25, 0.4717, 0.3418, 0.3597, 0.25, 0.3513, 0.208, 0.4717, 0.1582, 0.49, 0.25, 0.3513, 0.208, 0.3276, 0.1724, 0.4197, 0.08029, 0.4717, 0.1582, 0.3276, 0.1724, 0.292, 0.1487, 0.3418, 0.02827, 0.4197, 0.08029, 0.292, 0.1487, 0.25, 0.1403, 0.25, 0.01, 0.3418, 0.02827, 0.25, 0.1403, 0.208, 0.1487, 0.1582, 0.02827, 0.25, 0.01, 0.208, 0.1487, 0.1724, 0.1724, 0.08029, 0.08029, 0.1582, 0.02827, 0.1724, 0.1724, 0.1487, 0.208, 0.02827, 0.1582, 0.08029, 0.08029, 0.1487, 0.208, 0.1403, 0.25, 0.01, 0.25, 0.02827, 0.1582, 0.1403, 0.25, 0.1487, 0.292, 0.02827, 0.3418, 0.01, 0.25, 0.1487, 0.292, 0.1724, 0.3276, 0.08029, 0.4197, 0.02827, 0.3418, 0.1724, 0.3276, 0.208, 0.3513, 0.1582, 0.4717, 0.08029, 0.4197, 0.208, 0.3513, 0.25, 0.3597, 0.25, 0.49, 0.1582, 0.4717, 0.25, 0.3455, 0.2865, 0.3382, 0.292, 0.3513, 0.25, 0.3597, 0.2865, 0.3382, 0.3175, 0.3175, 0.3276, 0.3276, 0.292, 0.3513, 0.3175, 0.3175, 0.3382, 0.2865, 0.3513, 0.292, 0.3276, 0.3276, 0.3382, 0.2865, 0.3455, 0.25, 0.3597, 0.25, 0.3513, 0.292, 0.3455, 0.25, 0.3382, 0.2135, 0.3513, 0.208, 0.3597, 0.25, 0.3382, 0.2135, 0.3175, 0.1825, 0.3276, 0.1724, 0.3513, 0.208, 0.3175, 0.1825, 0.2865, 0.1618, 0.292, 0.1487, 0.3276, 0.1724, 0.2865, 0.1618, 0.25, 0.1545, 0.25, 0.1403, 0.292, 0.1487, 0.25, 0.1545, 0.2135, 0.1618, 0.208, 0.1487, 0.25, 0.1403, 0.2135, 0.1618, 0.1825, 0.1825, 0.1724, 0.1724, 0.208, 0.1487, 0.1825, 0.1825, 0.1618, 0.2135, 0.1487, 0.208, 0.1724, 0.1724, 0.1618, 0.2135, 0.1545, 0.25, 0.1403, 0.25, 0.1487, 0.208, 0.1545, 0.25, 0.1618, 0.2865, 0.1487, 0.292, 0.1403, 0.25, 0.1618, 0.2865, 0.1825, 0.3175, 0.1724, 0.3276, 0.1487, 0.292, 0.1825, 0.3175, 0.2135, 0.3382, 0.208, 0.3513, 0.1724, 0.3276, 0.2135, 0.3382, 0.25, 0.3455, 0.25, 0.3597, 0.208, 0.3513, 0.3046, 0.2274, 0.3091, 0.25, 0.3091, 0.25, 0.3046, 0.2274, 0.3382, 0.2865, 0.3175, 0.3175, 0.3175, 0.3175, 0.3382, 0.2865, 0.1618, 0.2135, 0.1825, 0.1825, 0.1825, 0.1825, 0.1618, 0.2135, 0.3455, 0.25, 0.3382, 0.2865, 0.3382, 0.2865, 0.3455, 0.25, 0.1545, 0.25, 0.1618, 0.2135, 0.1618, 0.2135, 0.1545, 0.25, 0.3382, 0.2135, 0.3455, 0.25, 0.3455, 0.25, 0.3382, 0.2135, 0.1618, 0.2865, 0.1545, 0.25, 0.1545, 0.25, 0.1618, 0.2865, 0.3175, 0.1825, 0.3382, 0.2135, 0.3382, 0.2135, 0.3175, 0.1825, 0.1825, 0.3175, 0.1618, 0.2865, 0.1618, 0.2865, 0.1825, 0.3175, 0.2865, 0.1618, 0.3175, 0.1825, 0.3175, 0.1825, 0.2865, 0.1618, 0.2135, 0.3382, 0.1825, 0.3175, 0.1825, 0.3175, 0.2135, 0.3382, 0.25, 0.1545, 0.2865, 0.1618, 0.2865, 0.1618, 0.25, 0.1545, 0.2865, 0.3382, 0.25, 0.3455, 0.25, 0.3455, 0.2865, 0.3382, 0.25, 0.3455, 0.2135, 0.3382, 0.2135, 0.3382, 0.25, 0.3455, 0.2135, 0.1618, 0.25, 0.1545, 0.25, 0.1545, 0.2135, 0.1618, 0.3175, 0.3175, 0.2865, 0.3382, 0.2865, 0.3382, 0.3175, 0.3175, 0.25, 0.3091, 0.2726, 0.3046, 0.2865, 0.3382, 0.25, 0.3455, 0.2726, 0.3046, 0.2918, 0.2918, 0.3175, 0.3175, 0.2865, 0.3382, 0.2918, 0.2918, 0.3046, 0.2726, 0.3382, 0.2865, 0.3175, 0.3175, 0.3046, 0.2726, 0.3091, 0.25, 0.3455, 0.25, 0.3382, 0.2865, 0.3091, 0.25, 0.3046, 0.2274, 0.3382, 0.2135, 0.3455, 0.25, 0.3046, 0.2274, 0.2918, 0.2082, 0.3175, 0.1825, 0.3382, 0.2135, 0.2918, 0.2082, 0.2726, 0.1954, 0.2865, 0.1618, 0.3175, 0.1825, 0.2726, 0.1954, 0.25, 0.1909, 0.25, 0.1545, 0.2865, 0.1618, 0.25, 0.1909, 0.2274, 0.1954, 0.2135, 0.1618, 0.25, 0.1545, 0.2274, 0.1954, 0.2082, 0.2082, 0.1825, 0.1825, 0.2135, 0.1618, 0.2082, 0.2082, 0.1954, 0.2274, 0.1618, 0.2135, 0.1825, 0.1825, 0.1954, 0.2274, 0.1909, 0.25, 0.1545, 0.25, 0.1618, 0.2135, 0.1909, 0.25, 0.1954, 0.2726, 0.1618, 0.2865, 0.1545, 0.25, 0.1954, 0.2726, 0.2082, 0.2918, 0.1825, 0.3175, 0.1618, 0.2865, 0.2082, 0.2918, 0.2274, 0.3046, 0.2135, 0.3382, 0.1825, 0.3175, 0.2274, 0.3046, 0.25, 0.3091, 0.25, 0.3455, 0.2135, 0.3382, 0.2726, 0.3046, 0.25, 0.3091, 0.2274, 0.3046, 0.2082, 0.2918, 0.1954, 0.2726, 0.1909, 0.25, 0.1954, 0.2274, 0.2082, 0.2082, 0.2274, 0.1954, 0.25, 0.1909, 0.2726, 0.1954, 0.2918, 0.2082, 0.3046, 0.2274, 0.3091, 0.25, 0.3046, 0.2726, 0.2918, 0.2918, 0.1954, 0.2726, 0.1909, 0.25, 0.1909, 0.25, 0.1954, 0.2726, 0.2918, 0.2082, 0.3046, 0.2274, 0.3046, 0.2274, 0.2918, 0.2082, 0.2082, 0.2918, 0.1954, 0.2726, 0.1954, 0.2726, 0.2082, 0.2918, 0.2726, 0.1954, 0.2918, 0.2082, 0.2918, 0.2082, 0.2726, 0.1954, 0.2274, 0.3046, 0.2082, 0.2918, 0.2082, 0.2918, 0.2274, 0.3046, 0.25, 0.1909, 0.2726, 0.1954, 0.2726, 0.1954, 0.25, 0.1909, 0.2726, 0.3046, 0.25, 0.3091, 0.25, 0.3091, 0.2726, 0.3046, 0.25, 0.3091, 0.2274, 0.3046, 0.2274, 0.3046, 0.25, 0.3091, 0.2274, 0.1954, 0.25, 0.1909, 0.25, 0.1909, 0.2274, 0.1954, 0.2918, 0.2918, 0.2726, 0.3046, 0.2726, 0.3046, 0.2918, 0.2918, 0.2082, 0.2082, 0.2274, 0.1954, 0.2274, 0.1954, 0.2082, 0.2082, 0.3046, 0.2726, 0.2918, 0.2918, 0.2918, 0.2918, 0.3046, 0.2726, 0.1954, 0.2274, 0.2082, 0.2082, 0.2082, 0.2082, 0.1954, 0.2274, 0.3091, 0.25, 0.3046, 0.2726, 0.3046, 0.2726, 0.3091, 0.25, 0.1909, 0.25, 0.1954, 0.2274, 0.1954, 0.2274, 0.1909, 0.25])
me_cylinder_001.materials.append(mat_rubber)
me_cylinder_001.materials.append(mat_chrome)
me_cylinder_001.update()
me_cylinder_002 = bpy.data.meshes.new('Cylinder.002')
me_cylinder_002.from_pydata([(0.0, 1.0, -1.0), (1.729e-08, 0.5382, 1.279), (0.3827, 0.9239, -1.0), (0.206, 0.4972, 1.279), (0.7071, 0.7071, -1.0), (0.3806, 0.3806, 1.279), (0.9239, 0.3827, -1.0), (0.4972, 0.206, 1.279), (1.0, 0.0, -1.0), (0.5382, 0.0, 1.279), (0.9239, -0.3827, -1.0), (0.4972, -0.206, 1.279), (0.7071, -0.7071, -1.0), (0.3806, -0.3806, 1.279), (0.3827, -0.9239, -1.0), (0.206, -0.4972, 1.279), (0.0, -1.0, -1.0), (1.729e-08, -0.5382, 1.279), (-0.3827, -0.9239, -1.0), (-0.206, -0.4972, 1.279), (-0.7071, -0.7071, -1.0), (-0.3806, -0.3806, 1.279), (-0.9239, -0.3827, -1.0), (-0.4972, -0.206, 1.279), (-1.0, 0.0, -1.0), (-0.5382, 0.0, 1.279), (-0.9239, 0.3827, -1.0), (-0.4972, 0.206, 1.279), (-0.7071, 0.7071, -1.0), (-0.3806, 0.3806, 1.279), (-0.3827, 0.9239, -1.0), (-0.206, 0.4972, 1.279), (0.3827, 0.9239, 1.0), (0.0, 1.0, 1.0), (0.7071, 0.7071, 1.0), (0.9239, 0.3827, 1.0), (1.0, 0.0, 1.0), (0.9239, -0.3827, 1.0), (0.7071, -0.7071, 1.0), (0.3827, -0.9239, 1.0), (0.0, -1.0, 1.0), (-0.3827, -0.9239, 1.0), (-0.7071, -0.7071, 1.0), (-0.9239, -0.3827, 1.0), (-1.0, 0.0, 1.0), (-0.9239, 0.3827, 1.0), (-0.7071, 0.7071, 1.0), (-0.3827, 0.9239, 1.0), (0.2366, 0.5712, 1.279), (1.729e-08, 0.6183, 1.279), (0.4372, 0.4372, 1.279), (0.5712, 0.2366, 1.279), (0.6183, 0.0, 1.279), (0.5712, -0.2366, 1.279), (0.4372, -0.4372, 1.279), (0.2366, -0.5712, 1.279), (1.729e-08, -0.6183, 1.279), (-0.2366, -0.5712, 1.279), (-0.4372, -0.4372, 1.279), (-0.5712, -0.2366, 1.279), (-0.6183, 0.0, 1.279), (-0.5712, 0.2366, 1.279), (-0.4372, 0.4372, 1.279), (-0.2366, 0.5712, 1.279), (0.1275, 0.3078, 0.8798), (-7.449e-09, 0.3332, 0.8798), (0.2356, 0.2356, 0.8798), (0.3078, 0.1275, 0.8798), (0.3332, 0.0, 0.8798), (0.3078, -0.1275, 0.8798), (0.2356, -0.2356, 0.8798), (0.1275, -0.3078, 0.8798), (-2.146e-08, -0.3332, 0.8798), (-0.1275, -0.3078, 0.8798), (-0.2356, -0.2356, 0.8798), (-0.3078, -0.1275, 0.8798), (-0.3332, 0.0, 0.8798), (-0.3078, 0.1275, 0.8798), (-0.2356, 0.2356, 0.8798), (-0.1275, 0.3078, 0.8798), (0.206, 0.4972, 0.8798), (-7.449e-09, 0.5382, 0.8798), (0.3806, 0.3806, 0.8798), (0.4972, 0.206, 0.8798), (0.5382, 0.0, 0.8798), (0.4972, -0.206, 0.8798), (0.3806, -0.3806, 0.8798), (0.206, -0.4972, 0.8798), (-7.449e-09, -0.5382, 0.8798), (-0.206, -0.4972, 0.8798), (-0.3806, -0.3806, 0.8798), (-0.4972, -0.206, 0.8798), (-0.5382, 0.0, 0.8798), (-0.4972, 0.206, 0.8798), (-0.3806, 0.3806, 0.8798), (-0.206, 0.4972, 0.8798), (0.1275, 0.3078, 1.111), (-1.869e-08, 0.3332, 1.111), (0.2356, 0.2356, 1.111), (0.3078, 0.1275, 1.111), (0.3332, 0.0, 1.111), (0.3078, -0.1275, 1.111), (0.2356, -0.2356, 1.111), (0.1275, -0.3078, 1.111), (-3.271e-08, -0.3332, 1.111), (-0.1275, -0.3078, 1.111), (-0.2356, -0.2356, 1.111), (-0.3078, -0.1275, 1.111), (-0.3332, 0.0, 1.111), (-0.3078, 0.1275, 1.111), (-0.2356, 0.2356, 1.111), (-0.1275, 0.3078, 1.111)], [], [(0, 33, 32, 2), (2, 32, 34, 4), (4, 34, 35, 6), (6, 35, 36, 8), (8, 36, 37, 10), (10, 37, 38, 12), (12, 38, 39, 14), (14, 39, 40, 16), (16, 40, 41, 18), (18, 41, 42, 20), (20, 42, 43, 22), (22, 43, 44, 24), (24, 44, 45, 26), (26, 45, 46, 28), (21, 19, 89, 90), (28, 46, 47, 30), (30, 47, 33, 0), (0, 2, 4, 6, 8, 10, 12, 14, 16, 18, 20, 22, 24, 26, 28, 30), (49, 48, 32, 33), (48, 50, 34, 32), (50, 51, 35, 34), (51, 52, 36, 35), (52, 53, 37, 36), (53, 54, 38, 37), (54, 55, 39, 38), (55, 56, 40, 39), (56, 57, 41, 40), (57, 58, 42, 41), (58, 59, 43, 42), (59, 60, 44, 43), (60, 61, 45, 44), (61, 62, 46, 45), (62, 63, 47, 46), (63, 49, 33, 47), (1, 3, 48, 49), (3, 5, 50, 48), (5, 7, 51, 50), (7, 9, 52, 51), (9, 11, 53, 52), (11, 13, 54, 53), (13, 15, 55, 54), (15, 17, 56, 55), (17, 19, 57, 56), (19, 21, 58, 57), (21, 23, 59, 58), (23, 25, 60, 59), (25, 27, 61, 60), (27, 29, 62, 61), (29, 31, 63, 62), (31, 1, 49, 63), (69, 68, 100, 101), (7, 5, 82, 83), (23, 21, 90, 91), (9, 7, 83, 84), (25, 23, 91, 92), (11, 9, 84, 85), (27, 25, 92, 93), (13, 11, 85, 86), (29, 27, 93, 94), (15, 13, 86, 87), (31, 29, 94, 95), (17, 15, 87, 88), (3, 1, 81, 80), (1, 31, 95, 81), (19, 17, 88, 89), (5, 3, 80, 82), (65, 64, 80, 81), (64, 66, 82, 80), (66, 67, 83, 82), (67, 68, 84, 83), (68, 69, 85, 84), (69, 70, 86, 85), (70, 71, 87, 86), (71, 72, 88, 87), (72, 73, 89, 88), (73, 74, 90, 89), (74, 75, 91, 90), (75, 76, 92, 91), (76, 77, 93, 92), (77, 78, 94, 93), (78, 79, 95, 94), (79, 65, 81, 95), (96, 97, 111, 110, 109, 108, 107, 106, 105, 104, 103, 102, 101, 100, 99, 98), (77, 76, 108, 109), (70, 69, 101, 102), (78, 77, 109, 110), (71, 70, 102, 103), (79, 78, 110, 111), (72, 71, 103, 104), (64, 65, 97, 96), (65, 79, 111, 97), (73, 72, 104, 105), (66, 64, 96, 98), (74, 73, 105, 106), (67, 66, 98, 99), (75, 74, 106, 107), (68, 67, 99, 100), (76, 75, 107, 108)])
me_cylinder_002.polygons.foreach_set('material_index', [0, 0, 0, 0, 0, 0, 0, 0, 0, 0, 0, 0, 0, 0, 1, 0, 0, 0, 0, 0, 0, 0, 0, 0, 0, 0, 0, 0, 0, 0, 0, 0, 0, 0, 1, 1, 1, 1, 1, 1, 1, 1, 1, 1, 1, 1, 1, 1, 1, 1, 1, 1, 1, 1, 1, 1, 1, 1, 1, 1, 1, 1, 1, 1, 1, 1, 1, 1, 1, 1, 1, 1, 1, 1, 1, 1, 1, 1, 1, 1, 1, 1, 1, 1, 1, 1, 1, 1, 1, 1, 1, 1, 1, 1, 1, 1, 1, 1])
_uv = me_cylinder_002.uv_layers.new(name='UVMap')
_uv.uv.foreach_set('vector', [1.0, 0.5, 1.0, 1.0, 0.9375, 1.0, 0.9375, 0.5, 0.9375, 0.5, 0.9375, 1.0, 0.875, 1.0, 0.875, 0.5, 0.875, 0.5, 0.875, 1.0, 0.8125, 1.0, 0.8125, 0.5, 0.8125, 0.5, 0.8125, 1.0, 0.75, 1.0, 0.75, 0.5, 0.75, 0.5, 0.75, 1.0, 0.6875, 1.0, 0.6875, 0.5, 0.6875, 0.5, 0.6875, 1.0, 0.625, 1.0, 0.625, 0.5, 0.625, 0.5, 0.625, 1.0, 0.5625, 1.0, 0.5625, 0.5, 0.5625, 0.5, 0.5625, 1.0, 0.5, 1.0, 0.5, 0.5, 0.5, 0.5, 0.5, 1.0, 0.4375, 1.0, 0.4375, 0.5, 0.4375, 0.5, 0.4375, 1.0, 0.375, 1.0, 0.375, 0.5, 0.375, 0.5, 0.375, 1.0, 0.3125, 1.0, 0.3125, 0.5, 0.3125, 0.5, 0.3125, 1.0, 0.25, 1.0, 0.25, 0.5, 0.25, 0.5, 0.25, 1.0, 0.1875, 1.0, 0.1875, 0.5, 0.1875, 0.5, 0.1875, 1.0, 0.125, 1.0, 0.125, 0.5, 0.1825, 0.1825, 0.2135, 0.1618, 0.2135, 0.1618, 0.1825, 0.1825, 0.125, 0.5, 0.125, 1.0, 0.0625, 1.0, 0.0625, 0.5, 0.0625, 0.5, 0.0625, 1.0, 0.0, 1.0, 0.0, 0.5, 0.75, 0.49, 0.8418, 0.4717, 0.9197, 0.4197, 0.9717, 0.3418, 0.99, 0.25, 0.9717, 0.1582, 0.9197, 0.08029, 0.8418, 0.02827, 0.75, 0.01, 0.6582, 0.02827, 0.5803, 0.08029, 0.5283, 0.1582, 0.51, 0.25, 0.5283, 0.3418, 0.5803, 0.4197, 0.6582, 0.4717, 0.25, 0.3597, 0.292, 0.3513, 0.3418, 0.4717, 0.25, 0.49, 0.292, 0.3513, 0.3276, 0.3276, 0.4197, 0.4197, 0.3418, 0.4717, 0.3276, 0.3276, 0.3513, 0.292, 0.4717, 0.3418, 0.4197, 0.4197, 0.3513, 0.292, 0.3597, 0.25, 0.49, 0.25, 0.4717, 0.3418, 0.3597, 0.25, 0.3513, 0.208, 0.4717, 0.1582, 0.49, 0.25, 0.3513, 0.208, 0.3276, 0.1724, 0.4197, 0.08029, 0.4717, 0.1582, 0.3276, 0.1724, 0.292, 0.1487, 0.3418, 0.02827, 0.4197, 0.08029, 0.292, 0.1487, 0.25, 0.1403, 0.25, 0.01, 0.3418, 0.02827, 0.25, 0.1403, 0.208, 0.1487, 0.1582, 0.02827, 0.25, 0.01, 0.208, 0.1487, 0.1724, 0.1724, 0.08029, 0.08029, 0.1582, 0.02827, 0.1724, 0.1724, 0.1487, 0.208, 0.02827, 0.1582, 0.08029, 0.08029, 0.1487, 0.208, 0.1403, 0.25, 0.01, 0.25, 0.02827, 0.1582, 0.1403, 0.25, 0.1487, 0.292, 0.02827, 0.3418, 0.01, 0.25, 0.1487, 0.292, 0.1724, 0.3276, 0.08029, 0.4197, 0.02827, 0.3418, 0.1724, 0.3276, 0.208, 0.3513, 0.1582, 0.4717, 0.08029, 0.4197, 0.208, 0.3513, 0.25, 0.3597, 0.25, 0.49, 0.1582, 0.4717, 0.25, 0.3455, 0.2865, 0.3382, 0.292, 0.3513, 0.25, 0.3597, 0.2865, 0.3382, 0.3175, 0.3175, 0.3276, 0.3276, 0.292, 0.3513, 0.3175, 0.3175, 0.3382, 0.2865, 0.3513, 0.292, 0.3276, 0.3276, 0.3382, 0.2865, 0.3455, 0.25, 0.3597, 0.25, 0.3513, 0.292, 0.3455, 0.25, 0.3382, 0.2135, 0.3513, 0.208, 0.3597, 0.25, 0.3382, 0.2135, 0.3175, 0.1825, 0.3276, 0.1724, 0.3513, 0.208, 0.3175, 0.1825, 0.2865, 0.1618, 0.292, 0.1487, 0.3276, 0.1724, 0.2865, 0.1618, 0.25, 0.1545, 0.25, 0.1403, 0.292, 0.1487, 0.25, 0.1545, 0.2135, 0.1618, 0.208, 0.1487, 0.25, 0.1403, 0.2135, 0.1618, 0.1825, 0.1825, 0.1724, 0.1724, 0.208, 0.1487, 0.1825, 0.1825, 0.1618, 0.2135, 0.1487, 0.208, 0.1724, 0.1724, 0.1618, 0.2135, 0.1545, 0.25, 0.1403, 0.25, 0.1487, 0.208, 0.1545, 0.25, 0.1618, 0.2865, 0.1487, 0.292, 0.1403, 0.25, 0.1618, 0.2865, 0.1825, 0.3175, 0.1724, 0.3276, 0.1487, 0.292, 0.1825, 0.3175, 0.2135, 0.3382, 0.208, 0.3513, 0.1724, 0.3276, 0.2135, 0.3382, 0.25, 0.3455, 0.25, 0.3597, 0.208, 0.3513, 0.3046, 0.2274, 0.3091, 0.25, 0.3091, 0.25, 0.3046, 0.2274, 0.3382, 0.2865, 0.3175, 0.3175, 0.3175, 0.3175, 0.3382, 0.2865, 0.1618, 0.2135, 0.1825, 0.1825, 0.1825, 0.1825, 0.1618, 0.2135, 0.3455, 0.25, 0.3382, 0.2865, 0.3382, 0.2865, 0.3455, 0.25, 0.1545, 0.25, 0.1618, 0.2135, 0.1618, 0.2135, 0.1545, 0.25, 0.3382, 0.2135, 0.3455, 0.25, 0.3455, 0.25, 0.3382, 0.2135, 0.1618, 0.2865, 0.1545, 0.25, 0.1545, 0.25, 0.1618, 0.2865, 0.3175, 0.1825, 0.3382, 0.2135, 0.3382, 0.2135, 0.3175, 0.1825, 0.1825, 0.3175, 0.1618, 0.2865, 0.1618, 0.2865, 0.1825, 0.3175, 0.2865, 0.1618, 0.3175, 0.1825, 0.3175, 0.1825, 0.2865, 0.1618, 0.2135, 0.3382, 0.1825, 0.3175, 0.1825, 0.3175, 0.2135, 0.3382, 0.25, 0.1545, 0.2865, 0.1618, 0.2865, 0.1618, 0.25, 0.1545, 0.2865, 0.3382, 0.25, 0.3455, 0.25, 0.3455, 0.2865, 0.3382, 0.25, 0.3455, 0.2135, 0.3382, 0.2135, 0.3382, 0.25, 0.3455, 0.2135, 0.1618, 0.25, 0.1545, 0.25, 0.1545, 0.2135, 0.1618, 0.3175, 0.3175, 0.2865, 0.3382, 0.2865, 0.3382, 0.3175, 0.3175, 0.25, 0.3091, 0.2726, 0.3046, 0.2865, 0.3382, 0.25, 0.3455, 0.2726, 0.3046, 0.2918, 0.2918, 0.3175, 0.3175, 0.2865, 0.3382, 0.2918, 0.2918, 0.3046, 0.2726, 0.3382, 0.2865, 0.3175, 0.3175, 0.3046, 0.2726, 0.3091, 0.25, 0.3455, 0.25, 0.3382, 0.2865, 0.3091, 0.25, 0.3046, 0.2274, 0.3382, 0.2135, 0.3455, 0.25, 0.3046, 0.2274, 0.2918, 0.2082, 0.3175, 0.1825, 0.3382, 0.2135, 0.2918, 0.2082, 0.2726, 0.1954, 0.2865, 0.1618, 0.3175, 0.1825, 0.2726, 0.1954, 0.25, 0.1909, 0.25, 0.1545, 0.2865, 0.1618, 0.25, 0.1909, 0.2274, 0.1954, 0.2135, 0.1618, 0.25, 0.1545, 0.2274, 0.1954, 0.2082, 0.2082, 0.1825, 0.1825, 0.2135, 0.1618, 0.2082, 0.2082, 0.1954, 0.2274, 0.1618, 0.2135, 0.1825, 0.1825, 0.1954, 0.2274, 0.1909, 0.25, 0.1545, 0.25, 0.1618, 0.2135, 0.1909, 0.25, 0.1954, 0.2726, 0.1618, 0.2865, 0.1545, 0.25, 0.1954, 0.2726, 0.2082, 0.2918, 0.1825, 0.3175, 0.1618, 0.2865, 0.2082, 0.2918, 0.2274, 0.3046, 0.2135, 0.3382, 0.1825, 0.3175, 0.2274, 0.3046, 0.25, 0.3091, 0.25, 0.3455, 0.2135, 0.3382, 0.2726, 0.3046, 0.25, 0.3091, 0.2274, 0.3046, 0.2082, 0.2918, 0.1954, 0.2726, 0.1909, 0.25, 0.1954, 0.2274, 0.2082, 0.2082, 0.2274, 0.1954, 0.25, 0.1909, 0.2726, 0.1954, 0.2918, 0.2082, 0.3046, 0.2274, 0.3091, 0.25, 0.3046, 0.2726, 0.2918, 0.2918, 0.1954, 0.2726, 0.1909, 0.25, 0.1909, 0.25, 0.1954, 0.2726, 0.2918, 0.2082, 0.3046, 0.2274, 0.3046, 0.2274, 0.2918, 0.2082, 0.2082, 0.2918, 0.1954, 0.2726, 0.1954, 0.2726, 0.2082, 0.2918, 0.2726, 0.1954, 0.2918, 0.2082, 0.2918, 0.2082, 0.2726, 0.1954, 0.2274, 0.3046, 0.2082, 0.2918, 0.2082, 0.2918, 0.2274, 0.3046, 0.25, 0.1909, 0.2726, 0.1954, 0.2726, 0.1954, 0.25, 0.1909, 0.2726, 0.3046, 0.25, 0.3091, 0.25, 0.3091, 0.2726, 0.3046, 0.25, 0.3091, 0.2274, 0.3046, 0.2274, 0.3046, 0.25, 0.3091, 0.2274, 0.1954, 0.25, 0.1909, 0.25, 0.1909, 0.2274, 0.1954, 0.2918, 0.2918, 0.2726, 0.3046, 0.2726, 0.3046, 0.2918, 0.2918, 0.2082, 0.2082, 0.2274, 0.1954, 0.2274, 0.1954, 0.2082, 0.2082, 0.3046, 0.2726, 0.2918, 0.2918, 0.2918, 0.2918, 0.3046, 0.2726, 0.1954, 0.2274, 0.2082, 0.2082, 0.2082, 0.2082, 0.1954, 0.2274, 0.3091, 0.25, 0.3046, 0.2726, 0.3046, 0.2726, 0.3091, 0.25, 0.1909, 0.25, 0.1954, 0.2274, 0.1954, 0.2274, 0.1909, 0.25])
me_cylinder_002.materials.append(mat_rubber)
me_cylinder_002.materials.append(mat_chrome)
me_cylinder_002.update()
me_cylinder_003 = bpy.data.meshes.new('Cylinder.003')
me_cylinder_003.from_pydata([(0.0, 1.0, -1.0), (1.729e-08, 0.5382, 1.279), (0.3827, 0.9239, -1.0), (0.206, 0.4972, 1.279), (0.7071, 0.7071, -1.0), (0.3806, 0.3806, 1.279), (0.9239, 0.3827, -1.0), (0.4972, 0.206, 1.279), (1.0, 0.0, -1.0), (0.5382, 0.0, 1.279), (0.9239, -0.3827, -1.0), (0.4972, -0.206, 1.279), (0.7071, -0.7071, -1.0), (0.3806, -0.3806, 1.279), (0.3827, -0.9239, -1.0), (0.206, -0.4972, 1.279), (0.0, -1.0, -1.0), (1.729e-08, -0.5382, 1.279), (-0.3827, -0.9239, -1.0), (-0.206, -0.4972, 1.279), (-0.7071, -0.7071, -1.0), (-0.3806, -0.3806, 1.279), (-0.9239, -0.3827, -1.0), (-0.4972, -0.206, 1.279), (-1.0, 0.0, -1.0), (-0.5382, 0.0, 1.279), (-0.9239, 0.3827, -1.0), (-0.4972, 0.206, 1.279), (-0.7071, 0.7071, -1.0), (-0.3806, 0.3806, 1.279), (-0.3827, 0.9239, -1.0), (-0.206, 0.4972, 1.279), (0.3827, 0.9239, 1.0), (0.0, 1.0, 1.0), (0.7071, 0.7071, 1.0), (0.9239, 0.3827, 1.0), (1.0, 0.0, 1.0), (0.9239, -0.3827, 1.0), (0.7071, -0.7071, 1.0), (0.3827, -0.9239, 1.0), (0.0, -1.0, 1.0), (-0.3827, -0.9239, 1.0), (-0.7071, -0.7071, 1.0), (-0.9239, -0.3827, 1.0), (-1.0, 0.0, 1.0), (-0.9239, 0.3827, 1.0), (-0.7071, 0.7071, 1.0), (-0.3827, 0.9239, 1.0), (0.2366, 0.5712, 1.279), (1.729e-08, 0.6183, 1.279), (0.4372, 0.4372, 1.279), (0.5712, 0.2366, 1.279), (0.6183, 0.0, 1.279), (0.5712, -0.2366, 1.279), (0.4372, -0.4372, 1.279), (0.2366, -0.5712, 1.279), (1.729e-08, -0.6183, 1.279), (-0.2366, -0.5712, 1.279), (-0.4372, -0.4372, 1.279), (-0.5712, -0.2366, 1.279), (-0.6183, 0.0, 1.279), (-0.5712, 0.2366, 1.279), (-0.4372, 0.4372, 1.279), (-0.2366, 0.5712, 1.279), (0.1275, 0.3078, 0.8798), (-7.449e-09, 0.3332, 0.8798), (0.2356, 0.2356, 0.8798), (0.3078, 0.1275, 0.8798), (0.3332, 0.0, 0.8798), (0.3078, -0.1275, 0.8798), (0.2356, -0.2356, 0.8798), (0.1275, -0.3078, 0.8798), (-2.146e-08, -0.3332, 0.8798), (-0.1275, -0.3078, 0.8798), (-0.2356, -0.2356, 0.8798), (-0.3078, -0.1275, 0.8798), (-0.3332, 0.0, 0.8798), (-0.3078, 0.1275, 0.8798), (-0.2356, 0.2356, 0.8798), (-0.1275, 0.3078, 0.8798), (0.206, 0.4972, 0.8798), (-7.449e-09, 0.5382, 0.8798), (0.3806, 0.3806, 0.8798), (0.4972, 0.206, 0.8798), (0.5382, 0.0, 0.8798), (0.4972, -0.206, 0.8798), (0.3806, -0.3806, 0.8798), (0.206, -0.4972, 0.8798), (-7.449e-09, -0.5382, 0.8798), (-0.206, -0.4972, 0.8798), (-0.3806, -0.3806, 0.8798), (-0.4972, -0.206, 0.8798), (-0.5382, 0.0, 0.8798), (-0.4972, 0.206, 0.8798), (-0.3806, 0.3806, 0.8798), (-0.206, 0.4972, 0.8798), (0.1275, 0.3078, 1.111), (-1.869e-08, 0.3332, 1.111), (0.2356, 0.2356, 1.111), (0.3078, 0.1275, 1.111), (0.3332, 0.0, 1.111), (0.3078, -0.1275, 1.111), (0.2356, -0.2356, 1.111), (0.1275, -0.3078, 1.111), (-3.271e-08, -0.3332, 1.111), (-0.1275, -0.3078, 1.111), (-0.2356, -0.2356, 1.111), (-0.3078, -0.1275, 1.111), (-0.3332, 0.0, 1.111), (-0.3078, 0.1275, 1.111), (-0.2356, 0.2356, 1.111), (-0.1275, 0.3078, 1.111)], [], [(0, 33, 32, 2), (2, 32, 34, 4), (4, 34, 35, 6), (6, 35, 36, 8), (8, 36, 37, 10), (10, 37, 38, 12), (12, 38, 39, 14), (14, 39, 40, 16), (16, 40, 41, 18), (18, 41, 42, 20), (20, 42, 43, 22), (22, 43, 44, 24), (24, 44, 45, 26), (26, 45, 46, 28), (21, 19, 89, 90), (28, 46, 47, 30), (30, 47, 33, 0), (0, 2, 4, 6, 8, 10, 12, 14, 16, 18, 20, 22, 24, 26, 28, 30), (49, 48, 32, 33), (48, 50, 34, 32), (50, 51, 35, 34), (51, 52, 36, 35), (52, 53, 37, 36), (53, 54, 38, 37), (54, 55, 39, 38), (55, 56, 40, 39), (56, 57, 41, 40), (57, 58, 42, 41), (58, 59, 43, 42), (59, 60, 44, 43), (60, 61, 45, 44), (61, 62, 46, 45), (62, 63, 47, 46), (63, 49, 33, 47), (1, 3, 48, 49), (3, 5, 50, 48), (5, 7, 51, 50), (7, 9, 52, 51), (9, 11, 53, 52), (11, 13, 54, 53), (13, 15, 55, 54), (15, 17, 56, 55), (17, 19, 57, 56), (19, 21, 58, 57), (21, 23, 59, 58), (23, 25, 60, 59), (25, 27, 61, 60), (27, 29, 62, 61), (29, 31, 63, 62), (31, 1, 49, 63), (69, 68, 100, 101), (7, 5, 82, 83), (23, 21, 90, 91), (9, 7, 83, 84), (25, 23, 91, 92), (11, 9, 84, 85), (27, 25, 92, 93), (13, 11, 85, 86), (29, 27, 93, 94), (15, 13, 86, 87), (31, 29, 94, 95), (17, 15, 87, 88), (3, 1, 81, 80), (1, 31, 95, 81), (19, 17, 88, 89), (5, 3, 80, 82), (65, 64, 80, 81), (64, 66, 82, 80), (66, 67, 83, 82), (67, 68, 84, 83), (68, 69, 85, 84), (69, 70, 86, 85), (70, 71, 87, 86), (71, 72, 88, 87), (72, 73, 89, 88), (73, 74, 90, 89), (74, 75, 91, 90), (75, 76, 92, 91), (76, 77, 93, 92), (77, 78, 94, 93), (78, 79, 95, 94), (79, 65, 81, 95), (96, 97, 111, 110, 109, 108, 107, 106, 105, 104, 103, 102, 101, 100, 99, 98), (77, 76, 108, 109), (70, 69, 101, 102), (78, 77, 109, 110), (71, 70, 102, 103), (79, 78, 110, 111), (72, 71, 103, 104), (64, 65, 97, 96), (65, 79, 111, 97), (73, 72, 104, 105), (66, 64, 96, 98), (74, 73, 105, 106), (67, 66, 98, 99), (75, 74, 106, 107), (68, 67, 99, 100), (76, 75, 107, 108)])
me_cylinder_003.polygons.foreach_set('material_index', [0, 0, 0, 0, 0, 0, 0, 0, 0, 0, 0, 0, 0, 0, 1, 0, 0, 0, 0, 0, 0, 0, 0, 0, 0, 0, 0, 0, 0, 0, 0, 0, 0, 0, 1, 1, 1, 1, 1, 1, 1, 1, 1, 1, 1, 1, 1, 1, 1, 1, 1, 1, 1, 1, 1, 1, 1, 1, 1, 1, 1, 1, 1, 1, 1, 1, 1, 1, 1, 1, 1, 1, 1, 1, 1, 1, 1, 1, 1, 1, 1, 1, 1, 1, 1, 1, 1, 1, 1, 1, 1, 1, 1, 1, 1, 1, 1, 1])
_uv = me_cylinder_003.uv_layers.new(name='UVMap')
_uv.uv.foreach_set('vector', [1.0, 0.5, 1.0, 1.0, 0.9375, 1.0, 0.9375, 0.5, 0.9375, 0.5, 0.9375, 1.0, 0.875, 1.0, 0.875, 0.5, 0.875, 0.5, 0.875, 1.0, 0.8125, 1.0, 0.8125, 0.5, 0.8125, 0.5, 0.8125, 1.0, 0.75, 1.0, 0.75, 0.5, 0.75, 0.5, 0.75, 1.0, 0.6875, 1.0, 0.6875, 0.5, 0.6875, 0.5, 0.6875, 1.0, 0.625, 1.0, 0.625, 0.5, 0.625, 0.5, 0.625, 1.0, 0.5625, 1.0, 0.5625, 0.5, 0.5625, 0.5, 0.5625, 1.0, 0.5, 1.0, 0.5, 0.5, 0.5, 0.5, 0.5, 1.0, 0.4375, 1.0, 0.4375, 0.5, 0.4375, 0.5, 0.4375, 1.0, 0.375, 1.0, 0.375, 0.5, 0.375, 0.5, 0.375, 1.0, 0.3125, 1.0, 0.3125, 0.5, 0.3125, 0.5, 0.3125, 1.0, 0.25, 1.0, 0.25, 0.5, 0.25, 0.5, 0.25, 1.0, 0.1875, 1.0, 0.1875, 0.5, 0.1875, 0.5, 0.1875, 1.0, 0.125, 1.0, 0.125, 0.5, 0.1825, 0.1825, 0.2135, 0.1618, 0.2135, 0.1618, 0.1825, 0.1825, 0.125, 0.5, 0.125, 1.0, 0.0625, 1.0, 0.0625, 0.5, 0.0625, 0.5, 0.0625, 1.0, 0.0, 1.0, 0.0, 0.5, 0.75, 0.49, 0.8418, 0.4717, 0.9197, 0.4197, 0.9717, 0.3418, 0.99, 0.25, 0.9717, 0.1582, 0.9197, 0.08029, 0.8418, 0.02827, 0.75, 0.01, 0.6582, 0.02827, 0.5803, 0.08029, 0.5283, 0.1582, 0.51, 0.25, 0.5283, 0.3418, 0.5803, 0.4197, 0.6582, 0.4717, 0.25, 0.3597, 0.292, 0.3513, 0.3418, 0.4717, 0.25, 0.49, 0.292, 0.3513, 0.3276, 0.3276, 0.4197, 0.4197, 0.3418, 0.4717, 0.3276, 0.3276, 0.3513, 0.292, 0.4717, 0.3418, 0.4197, 0.4197, 0.3513, 0.292, 0.3597, 0.25, 0.49, 0.25, 0.4717, 0.3418, 0.3597, 0.25, 0.3513, 0.208, 0.4717, 0.1582, 0.49, 0.25, 0.3513, 0.208, 0.3276, 0.1724, 0.4197, 0.08029, 0.4717, 0.1582, 0.3276, 0.1724, 0.292, 0.1487, 0.3418, 0.02827, 0.4197, 0.08029, 0.292, 0.1487, 0.25, 0.1403, 0.25, 0.01, 0.3418, 0.02827, 0.25, 0.1403, 0.208, 0.1487, 0.1582, 0.02827, 0.25, 0.01, 0.208, 0.1487, 0.1724, 0.1724, 0.08029, 0.08029, 0.1582, 0.02827, 0.1724, 0.1724, 0.1487, 0.208, 0.02827, 0.1582, 0.08029, 0.08029, 0.1487, 0.208, 0.1403, 0.25, 0.01, 0.25, 0.02827, 0.1582, 0.1403, 0.25, 0.1487, 0.292, 0.02827, 0.3418, 0.01, 0.25, 0.1487, 0.292, 0.1724, 0.3276, 0.08029, 0.4197, 0.02827, 0.3418, 0.1724, 0.3276, 0.208, 0.3513, 0.1582, 0.4717, 0.08029, 0.4197, 0.208, 0.3513, 0.25, 0.3597, 0.25, 0.49, 0.1582, 0.4717, 0.25, 0.3455, 0.2865, 0.3382, 0.292, 0.3513, 0.25, 0.3597, 0.2865, 0.3382, 0.3175, 0.3175, 0.3276, 0.3276, 0.292, 0.3513, 0.3175, 0.3175, 0.3382, 0.2865, 0.3513, 0.292, 0.3276, 0.3276, 0.3382, 0.2865, 0.3455, 0.25, 0.3597, 0.25, 0.3513, 0.292, 0.3455, 0.25, 0.3382, 0.2135, 0.3513, 0.208, 0.3597, 0.25, 0.3382, 0.2135, 0.3175, 0.1825, 0.3276, 0.1724, 0.3513, 0.208, 0.3175, 0.1825, 0.2865, 0.1618, 0.292, 0.1487, 0.3276, 0.1724, 0.2865, 0.1618, 0.25, 0.1545, 0.25, 0.1403, 0.292, 0.1487, 0.25, 0.1545, 0.2135, 0.1618, 0.208, 0.1487, 0.25, 0.1403, 0.2135, 0.1618, 0.1825, 0.1825, 0.1724, 0.1724, 0.208, 0.1487, 0.1825, 0.1825, 0.1618, 0.2135, 0.1487, 0.208, 0.1724, 0.1724, 0.1618, 0.2135, 0.1545, 0.25, 0.1403, 0.25, 0.1487, 0.208, 0.1545, 0.25, 0.1618, 0.2865, 0.1487, 0.292, 0.1403, 0.25, 0.1618, 0.2865, 0.1825, 0.3175, 0.1724, 0.3276, 0.1487, 0.292, 0.1825, 0.3175, 0.2135, 0.3382, 0.208, 0.3513, 0.1724, 0.3276, 0.2135, 0.3382, 0.25, 0.3455, 0.25, 0.3597, 0.208, 0.3513, 0.3046, 0.2274, 0.3091, 0.25, 0.3091, 0.25, 0.3046, 0.2274, 0.3382, 0.2865, 0.3175, 0.3175, 0.3175, 0.3175, 0.3382, 0.2865, 0.1618, 0.2135, 0.1825, 0.1825, 0.1825, 0.1825, 0.1618, 0.2135, 0.3455, 0.25, 0.3382, 0.2865, 0.3382, 0.2865, 0.3455, 0.25, 0.1545, 0.25, 0.1618, 0.2135, 0.1618, 0.2135, 0.1545, 0.25, 0.3382, 0.2135, 0.3455, 0.25, 0.3455, 0.25, 0.3382, 0.2135, 0.1618, 0.2865, 0.1545, 0.25, 0.1545, 0.25, 0.1618, 0.2865, 0.3175, 0.1825, 0.3382, 0.2135, 0.3382, 0.2135, 0.3175, 0.1825, 0.1825, 0.3175, 0.1618, 0.2865, 0.1618, 0.2865, 0.1825, 0.3175, 0.2865, 0.1618, 0.3175, 0.1825, 0.3175, 0.1825, 0.2865, 0.1618, 0.2135, 0.3382, 0.1825, 0.3175, 0.1825, 0.3175, 0.2135, 0.3382, 0.25, 0.1545, 0.2865, 0.1618, 0.2865, 0.1618, 0.25, 0.1545, 0.2865, 0.3382, 0.25, 0.3455, 0.25, 0.3455, 0.2865, 0.3382, 0.25, 0.3455, 0.2135, 0.3382, 0.2135, 0.3382, 0.25, 0.3455, 0.2135, 0.1618, 0.25, 0.1545, 0.25, 0.1545, 0.2135, 0.1618, 0.3175, 0.3175, 0.2865, 0.3382, 0.2865, 0.3382, 0.3175, 0.3175, 0.25, 0.3091, 0.2726, 0.3046, 0.2865, 0.3382, 0.25, 0.3455, 0.2726, 0.3046, 0.2918, 0.2918, 0.3175, 0.3175, 0.2865, 0.3382, 0.2918, 0.2918, 0.3046, 0.2726, 0.3382, 0.2865, 0.3175, 0.3175, 0.3046, 0.2726, 0.3091, 0.25, 0.3455, 0.25, 0.3382, 0.2865, 0.3091, 0.25, 0.3046, 0.2274, 0.3382, 0.2135, 0.3455, 0.25, 0.3046, 0.2274, 0.2918, 0.2082, 0.3175, 0.1825, 0.3382, 0.2135, 0.2918, 0.2082, 0.2726, 0.1954, 0.2865, 0.1618, 0.3175, 0.1825, 0.2726, 0.1954, 0.25, 0.1909, 0.25, 0.1545, 0.2865, 0.1618, 0.25, 0.1909, 0.2274, 0.1954, 0.2135, 0.1618, 0.25, 0.1545, 0.2274, 0.1954, 0.2082, 0.2082, 0.1825, 0.1825, 0.2135, 0.1618, 0.2082, 0.2082, 0.1954, 0.2274, 0.1618, 0.2135, 0.1825, 0.1825, 0.1954, 0.2274, 0.1909, 0.25, 0.1545, 0.25, 0.1618, 0.2135, 0.1909, 0.25, 0.1954, 0.2726, 0.1618, 0.2865, 0.1545, 0.25, 0.1954, 0.2726, 0.2082, 0.2918, 0.1825, 0.3175, 0.1618, 0.2865, 0.2082, 0.2918, 0.2274, 0.3046, 0.2135, 0.3382, 0.1825, 0.3175, 0.2274, 0.3046, 0.25, 0.3091, 0.25, 0.3455, 0.2135, 0.3382, 0.2726, 0.3046, 0.25, 0.3091, 0.2274, 0.3046, 0.2082, 0.2918, 0.1954, 0.2726, 0.1909, 0.25, 0.1954, 0.2274, 0.2082, 0.2082, 0.2274, 0.1954, 0.25, 0.1909, 0.2726, 0.1954, 0.2918, 0.2082, 0.3046, 0.2274, 0.3091, 0.25, 0.3046, 0.2726, 0.2918, 0.2918, 0.1954, 0.2726, 0.1909, 0.25, 0.1909, 0.25, 0.1954, 0.2726, 0.2918, 0.2082, 0.3046, 0.2274, 0.3046, 0.2274, 0.2918, 0.2082, 0.2082, 0.2918, 0.1954, 0.2726, 0.1954, 0.2726, 0.2082, 0.2918, 0.2726, 0.1954, 0.2918, 0.2082, 0.2918, 0.2082, 0.2726, 0.1954, 0.2274, 0.3046, 0.2082, 0.2918, 0.2082, 0.2918, 0.2274, 0.3046, 0.25, 0.1909, 0.2726, 0.1954, 0.2726, 0.1954, 0.25, 0.1909, 0.2726, 0.3046, 0.25, 0.3091, 0.25, 0.3091, 0.2726, 0.3046, 0.25, 0.3091, 0.2274, 0.3046, 0.2274, 0.3046, 0.25, 0.3091, 0.2274, 0.1954, 0.25, 0.1909, 0.25, 0.1909, 0.2274, 0.1954, 0.2918, 0.2918, 0.2726, 0.3046, 0.2726, 0.3046, 0.2918, 0.2918, 0.2082, 0.2082, 0.2274, 0.1954, 0.2274, 0.1954, 0.2082, 0.2082, 0.3046, 0.2726, 0.2918, 0.2918, 0.2918, 0.2918, 0.3046, 0.2726, 0.1954, 0.2274, 0.2082, 0.2082, 0.2082, 0.2082, 0.1954, 0.2274, 0.3091, 0.25, 0.3046, 0.2726, 0.3046, 0.2726, 0.3091, 0.25, 0.1909, 0.25, 0.1954, 0.2274, 0.1954, 0.2274, 0.1909, 0.25])
me_cylinder_003.materials.append(mat_rubber)
me_cylinder_003.materials.append(mat_chrome)
me_cylinder_003.update()

# ---- objects
ob_cube = bpy.data.objects.new('Cube', me_cube)
ob_cylinder = bpy.data.objects.new('Cylinder', me_cylinder)
ob_cylinder_001 = bpy.data.objects.new('Cylinder.001', me_cylinder_001)
ob_cylinder_002 = bpy.data.objects.new('Cylinder.002', me_cylinder_002)
ob_cylinder_003 = bpy.data.objects.new('Cylinder.003', me_cylinder_003)

# ---- transforms, parenting, visibility, modifiers, constraints
ob_cube.location = (0.0, 0.0, 0.0)
ob_cube.lock_rotations_4d = False
ob_cube.empty_display_type = 'ARROWS'
ob_cube.lineart.crease_threshold = 0.0
ob_cylinder.location = (0.8064, -1.627, -0.9206)
ob_cylinder.rotation_euler = (-0.0, 1.571, 0.0)
ob_cylinder.scale = (0.3696, 0.3696, 0.2246)
ob_cylinder_001.location = (0.8064, 1.91, -0.9206)
ob_cylinder_001.rotation_euler = (-0.0, 1.571, 0.0)
ob_cylinder_001.scale = (0.3696, 0.3696, 0.2246)
ob_cylinder_002.location = (-0.8002, 1.91, -0.9206)
ob_cylinder_002.rotation_euler = (-3.142, 1.571, 0.0)
ob_cylinder_002.scale = (0.3696, 0.3696, 0.2246)
ob_cylinder_003.location = (-0.8002, -1.627, -0.9206)
ob_cylinder_003.rotation_euler = (-3.142, 1.571, 0.0)
ob_cylinder_003.scale = (0.3696, 0.3696, 0.2246)

# ---- collection membership
col_collection.objects.link(ob_cube)
col_collection.objects.link(ob_cylinder)
col_collection.objects.link(ob_cylinder_001)
col_collection.objects.link(ob_cylinder_002)
col_collection.objects.link(ob_cylinder_003)

# ---- scene / render settings (as saved in the file)
scene.frame_start = 1; scene.frame_end = 250; scene.frame_set(1)
scene.render.engine = 'BLENDER_EEVEE_NEXT'
scene.cycles.sampling_pattern = 'TABULATED_SOBOL'
scene.cycles.use_light_tree = False
scene.view_settings.view_transform = 'Filmic'
bpy.context.view_layer.update()

# ---- added for rendering (the .blend has no active camera and no usable light): camera, sun
cam_auto = bpy.data.cameras.new('AutoCamera')
cam_auto.lens = 50.0
cam_auto.sensor_width = 36.0
cam_auto.clip_end = 1000.0
ob_auto_camera = bpy.data.objects.new('AutoCamera', cam_auto)
scene.collection.objects.link(ob_auto_camera)
ob_auto_camera.location = (5.53814, -6.35921, 4.29063)
ob_auto_camera.rotation_euler = (1.09748, -7.21219e-08, 0.694738)
scene.camera = ob_auto_camera
light_auto_sun = bpy.data.lights.new('AutoSun', 'SUN')
light_auto_sun.energy = 3.0
light_auto_sun.angle = 0.0523599
ob_auto_sun = bpy.data.objects.new('AutoSun', light_auto_sun)
scene.collection.objects.link(ob_auto_sun)
ob_auto_sun.rotation_euler = (0.872665, 0.174533, 0.523599)
bpy.context.view_layer.update()
